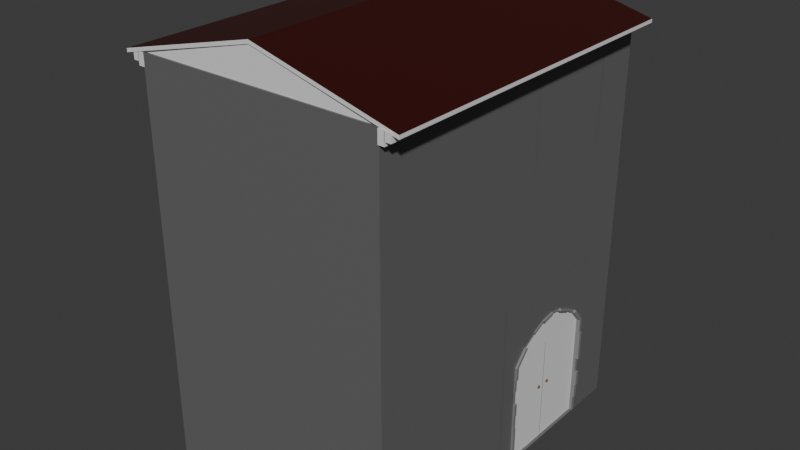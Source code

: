 # Source: MaisonBaseDoublePorte.blend  (saved by Blender 4.0.36; exported with 4.5.12 LTS)
import bpy
from mathutils import Matrix  # noqa: F401  (used for matrix-valued properties, if any)

bpy.ops.wm.read_factory_settings(use_empty=True)
scene = bpy.context.scene
scene.name = 'Scene'

# ---- collections
col_collection = bpy.data.collections.new('Collection'); scene.collection.children.link(col_collection)

# ---- materials (node trees are filled in below, after node groups)
mat_maison1 = bpy.data.materials.new('Maison1')
mat_maison1.use_transparent_shadow = False
mat_briquecontour = bpy.data.materials.new('BriqueContour')
mat_briquecontour.use_transparent_shadow = False
mat_toit = bpy.data.materials.new('Toit')
mat_toit.use_transparent_shadow = False
mat_toitbase = bpy.data.materials.new('ToitBase')
mat_toitbase.use_transparent_shadow = False
mat_tuiles = bpy.data.materials.new('Tuiles')
mat_tuiles.use_transparent_shadow = False
mat_porte = bpy.data.materials.new('Porte')
mat_porte.use_transparent_shadow = False
mat_poign = bpy.data.materials.new('Poigné')
mat_poign.use_transparent_shadow = False

# ---- material node trees
mat_maison1.use_nodes = True; mat_maison1.node_tree.nodes.clear()
_N = mat_maison1.node_tree.nodes; _L = mat_maison1.node_tree.links
n0 = _N.new('ShaderNodeBsdfPrincipled'); n0.name = 'Principled BSDF'; n0.location = (10, 300)
n0.inputs[0].default_value = (0.138, 0.138, 0.138, 1.0)
n0.inputs[3].default_value = 1.45
n1 = _N.new('ShaderNodeOutputMaterial'); n1.name = 'Material Output'; n1.location = (300, 300)
_L.new(n0.outputs[0], n1.inputs[0])
n1.is_active_output = True
mat_briquecontour.use_nodes = True; mat_briquecontour.node_tree.nodes.clear()
_N = mat_briquecontour.node_tree.nodes; _L = mat_briquecontour.node_tree.links
n0 = _N.new('ShaderNodeBsdfPrincipled'); n0.name = 'Principled BSDF'; n0.location = (10, 300)
n0.inputs[0].default_value = (0.2247, 0.2247, 0.2247, 1.0)
n0.inputs[3].default_value = 1.45
n1 = _N.new('ShaderNodeOutputMaterial'); n1.name = 'Material Output'; n1.location = (300, 300)
_L.new(n0.outputs[0], n1.inputs[0])
n1.is_active_output = True
mat_toit.use_nodes = True; mat_toit.node_tree.nodes.clear()
_N = mat_toit.node_tree.nodes; _L = mat_toit.node_tree.links
n0 = _N.new('ShaderNodeBsdfPrincipled'); n0.name = 'Principled BSDF'; n0.location = (10, 300)
n0.inputs[3].default_value = 1.45
n1 = _N.new('ShaderNodeOutputMaterial'); n1.name = 'Material Output'; n1.location = (300, 300)
_L.new(n0.outputs[0], n1.inputs[0])
n1.is_active_output = True
mat_toitbase.use_nodes = True; mat_toitbase.node_tree.nodes.clear()
_N = mat_toitbase.node_tree.nodes; _L = mat_toitbase.node_tree.links
n0 = _N.new('ShaderNodeBsdfPrincipled'); n0.name = 'Principled BSDF'; n0.location = (10, 300)
n0.inputs[3].default_value = 1.45
n1 = _N.new('ShaderNodeOutputMaterial'); n1.name = 'Material Output'; n1.location = (300, 300)
_L.new(n0.outputs[0], n1.inputs[0])
n1.is_active_output = True
mat_tuiles.use_nodes = True; mat_tuiles.node_tree.nodes.clear()
_N = mat_tuiles.node_tree.nodes; _L = mat_tuiles.node_tree.links
n0 = _N.new('ShaderNodeBsdfPrincipled'); n0.name = 'Principled BSDF'; n0.location = (10, 300)
n0.inputs[0].default_value = (0.04188, 0.003227, 0.00148, 1.0)
n0.inputs[3].default_value = 1.45
n1 = _N.new('ShaderNodeOutputMaterial'); n1.name = 'Material Output'; n1.location = (300, 300)
_L.new(n0.outputs[0], n1.inputs[0])
n1.is_active_output = True
mat_porte.use_nodes = True; mat_porte.node_tree.nodes.clear()
_N = mat_porte.node_tree.nodes; _L = mat_porte.node_tree.links
n0 = _N.new('ShaderNodeBsdfPrincipled'); n0.name = 'Principled BSDF'; n0.location = (10, 300)
n0.inputs[3].default_value = 1.45
n1 = _N.new('ShaderNodeOutputMaterial'); n1.name = 'Material Output'; n1.location = (300, 300)
_L.new(n0.outputs[0], n1.inputs[0])
n1.is_active_output = True
mat_poign.use_nodes = True; mat_poign.node_tree.nodes.clear()
_N = mat_poign.node_tree.nodes; _L = mat_poign.node_tree.links
n0 = _N.new('ShaderNodeBsdfPrincipled'); n0.name = 'Principled BSDF'; n0.location = (10, 300)
n0.inputs[0].default_value = (0.1522, 0.0777, 0.02374, 1.0)
n0.inputs[3].default_value = 1.45
n1 = _N.new('ShaderNodeOutputMaterial'); n1.name = 'Material Output'; n1.location = (300, 300)
_L.new(n0.outputs[0], n1.inputs[0])
n1.is_active_output = True

# ---- world
world_world = bpy.data.worlds.new('World'); scene.world = world_world
world_world.use_nodes = True; world_world.node_tree.nodes.clear()
_N = world_world.node_tree.nodes; _L = world_world.node_tree.links
n0 = _N.new('ShaderNodeOutputWorld'); n0.name = 'World Output'; n0.location = (300, 300)
n1 = _N.new('ShaderNodeBackground'); n1.name = 'Background'; n1.location = (10, 300)
n1.inputs[0].default_value = (0.05088, 0.05088, 0.05088, 1.0)
_L.new(n1.outputs[0], n0.inputs[0])
n0.is_active_output = True
world_world.color = (0.05088, 0.05088, 0.05088)
world_world.use_sun_shadow = False
world_world.sun_shadow_jitter_overblur = 0.0

# ---- meshes
me_cube_001 = bpy.data.meshes.new('Cube.001')
me_cube_001.from_pydata([(-1.95, -2.067, -4.579), (-1.95, -2.067, 3.432), (-1.95, 4.816, -4.579), (-1.95, 4.816, 3.432), (3.03, -2.067, -4.579), (3.03, -2.067, 3.431), (3.03, 4.816, -4.579), (3.03, 4.816, 3.431), (-1.95, 4.816, -1.62), (-1.95, -2.067, -1.62), (3.03, -2.067, -1.621), (3.03, 4.816, -1.621), (-1.95, 1.012, -4.579), (-1.95, 1.012, 3.432), (3.03, 1.012, -4.579), (3.03, 1.012, 3.431), (3.03, 1.012, -1.621), (-1.95, 1.012, -1.62), (3.03, -0.9478, -1.621), (-1.95, -0.9478, -4.579), (-1.95, -0.9478, 3.432), (3.03, -0.9478, -4.579), (3.03, -0.9478, 3.431), (-1.95, -0.9478, -1.62), (-1.95, 4.816, 1.282), (-1.95, -2.067, 1.282), (3.03, -2.067, 1.281), (3.03, 4.816, 1.281), (3.03, 1.012, 1.281), (-1.95, 1.012, 1.282), (-1.95, -0.9478, 1.282), (3.03, -0.9478, 1.281), (-1.95, 4.816, 2.82), (-1.95, -2.067, 2.82), (3.03, -2.067, 2.818), (3.03, 4.816, 2.818), (3.03, 1.012, 2.818), (-1.95, 1.012, 2.82), (-1.95, -0.9478, 2.82), (3.03, -0.9478, 2.818), (3.03, -1.864, -1.621), (-1.95, -1.864, -4.579), (-1.95, -1.864, 3.432), (3.03, -1.864, -4.579), (3.03, -1.864, 3.431), (-1.95, -1.864, -1.62), (-1.95, -1.864, 1.282), (3.03, -1.864, 1.281), (-1.95, -1.864, 2.82), (3.03, -1.864, 2.818), (-1.95, 1.921, -4.579), (-1.95, 1.921, 3.432), (3.03, 1.921, -4.579), (3.03, 1.921, 3.431), (-1.95, 1.921, -1.62), (3.03, 1.921, -1.621), (3.03, 1.921, 1.281), (-1.95, 1.921, 1.282), (3.03, 1.921, 2.818), (-1.95, 1.921, 2.82), (-1.95, -0.6751, -4.579), (-1.95, -0.6751, 3.432), (3.03, -0.6751, -4.579), (3.03, -0.6751, 3.431), (-1.95, -0.6751, -1.62), (3.03, -0.6751, -1.621), (3.03, -0.6751, 1.281), (-1.95, -0.6751, 1.282), (3.03, -0.6751, 2.818), (-1.95, -0.6751, 2.82), (-1.95, 0.7313, -4.579), (-1.95, 0.7313, 3.432), (3.03, 0.7313, -4.579), (3.03, 0.7313, 3.431), (-1.95, 0.7313, -1.62), (-1.95, 0.7313, 1.282), (-1.95, 0.7313, 2.82), (3.03, 0.7313, -1.621), (3.03, 0.7313, 1.281), (3.03, 0.7313, 2.818), (3.03, 1.012, 0.5549), (-1.95, 1.012, 0.5557), (-1.95, -0.9478, 0.5557), (3.03, -0.9478, 0.5549), (-1.95, 4.816, 0.5557), (-1.95, -2.067, 0.5557), (3.03, -2.067, 0.5549), (3.03, 4.816, 0.5549), (3.03, -1.864, 0.5549), (-1.95, -1.864, 0.5557), (-1.95, 1.921, 0.5557), (3.03, 1.921, 0.5549), (-1.95, -0.6751, 0.5557), (3.03, -0.6751, 0.5549), (3.03, 0.7313, 0.5549), (-1.95, 0.7313, 0.5557), (3.03, 1.012, -1.143), (-1.95, 1.012, -1.143), (-1.95, -0.9478, -1.143), (3.03, -0.9478, -1.143), (3.03, -1.864, -1.143), (-1.95, -1.864, -1.143), (-1.95, 1.921, -1.143), (3.03, 1.921, -1.143), (-1.95, -0.6751, -1.143), (3.03, -0.6751, -1.143), (3.03, 0.7313, -1.143), (-1.95, 0.7313, -1.143), (-1.95, 4.816, -1.143), (-1.95, -2.067, -1.143), (3.03, -2.067, -1.143), (3.03, 4.816, -1.143), (-1.95, 4.816, 2.87), (-1.95, -2.067, 2.87), (3.03, -2.067, 2.869), (3.03, 4.816, 2.869), (3.03, 1.012, 2.869), (-1.95, 1.012, 2.87), (-1.95, -0.9478, 2.87), (3.03, -0.9478, 2.869), (-1.95, -1.864, 2.87), (3.03, -1.864, 2.869), (3.03, 1.921, 2.869), (-1.95, 1.921, 2.87), (3.03, -0.6751, 2.869), (-1.95, -0.6751, 2.87), (3.03, 0.7313, 2.869), (-1.95, 0.7313, 2.87), (-1.95, 4.816, 2.968), (-1.95, -2.067, 2.968), (3.03, -2.067, 2.967), (3.03, 4.816, 2.967), (3.03, 1.012, 2.967), (-1.95, 1.012, 2.968), (-1.95, -0.9478, 2.968), (3.03, -0.9478, 2.967), (-1.95, -1.864, 2.968), (3.03, -1.864, 2.967), (3.03, 1.921, 2.967), (-1.95, 1.921, 2.968), (3.03, -0.6751, 2.967), (-1.95, -0.6751, 2.968), (3.03, 0.7313, 2.967), (-1.95, 0.7313, 2.968), (-1.95, -1.459, -4.579), (-1.95, -1.459, 3.432), (3.03, -1.459, -4.579), (3.03, -1.459, 3.431), (-1.95, -1.459, -1.62), (-1.95, -1.459, 1.282), (-1.95, -1.459, 2.82), (3.03, -1.459, -1.621), (3.03, -1.459, 2.818), (-1.95, -1.459, 0.5557), (-1.95, -1.459, -1.143), (3.03, -1.459, -1.143), (3.03, -1.459, 2.869), (-1.95, -1.459, 2.87), (3.03, -1.459, 2.967), (-1.95, -1.459, 2.968), (-1.95, -0.995, -4.579), (-1.95, -0.995, 3.432), (3.03, -0.995, -4.579), (3.03, -0.995, 3.431), (-1.95, -0.995, -1.62), (-1.95, -0.995, 1.282), (-1.95, -0.995, 2.82), (-1.95, -0.995, 0.5557), (-1.95, -0.995, -1.143), (-1.95, -0.995, 2.87), (-1.95, -0.995, 2.968), (3.03, -0.995, -1.621), (3.03, -0.995, 2.818), (3.03, -0.995, -1.143), (3.03, -0.995, 2.869), (3.03, -0.995, 2.967), (3.03, -0.1929, -1.621), (3.03, -0.1929, 1.281), (-1.95, -0.1929, -4.579), (-1.95, -0.1929, 3.432), (3.03, -0.1929, -4.579), (3.03, -0.1929, 3.431), (-1.95, -0.1929, -1.62), (-1.95, -0.1929, 1.282), (-1.95, -0.1929, 2.82), (-1.95, -0.1929, 0.5557), (3.03, -0.1929, 0.5549), (-1.95, -0.1929, -1.143), (3.03, -0.1929, -1.143), (-1.95, -0.1929, 2.87), (3.03, -0.1929, 2.869), (-1.95, -0.1929, 2.968), (3.03, -0.1929, 2.967), (-1.95, 0.2457, -4.579), (-1.95, 0.2457, 3.432), (3.03, 0.2457, -4.579), (3.03, 0.2457, 3.431), (-1.95, 0.2457, -1.62), (-1.95, 0.2457, 1.282), (-1.95, 0.2457, 2.82), (-1.95, 0.2457, 0.5557), (-1.95, 0.2457, -1.143), (-1.95, 0.2457, 2.87), (-1.95, 0.2457, 2.968), (3.03, 0.2457, -1.621), (3.03, 0.2457, 1.281), (3.03, 0.2457, 0.5549), (3.03, 0.2457, -1.143), (3.03, 0.2457, 2.869), (3.03, 0.2457, 2.967), (3.03, 1.062, -1.621), (3.03, 1.062, 2.818), (-1.95, 1.062, -4.579), (-1.95, 1.062, 3.432), (3.03, 1.062, -4.579), (3.03, 1.062, 3.431), (-1.95, 1.062, -1.62), (-1.95, 1.062, 1.282), (-1.95, 1.062, 2.82), (-1.95, 1.062, 0.5557), (3.03, 1.062, -1.143), (-1.95, 1.062, -1.143), (-1.95, 1.062, 2.87), (3.03, 1.062, 2.869), (-1.95, 1.062, 2.968), (3.03, 1.062, 2.967), (-1.95, 1.491, -4.579), (-1.95, 1.491, 3.432), (3.03, 1.491, -4.579), (3.03, 1.491, 3.431), (-1.95, 1.491, -1.62), (-1.95, 1.491, 1.282), (-1.95, 1.491, 2.82), (-1.95, 1.491, 0.5557), (-1.95, 1.491, -1.143), (-1.95, 1.491, 2.87), (-1.95, 1.491, 2.968), (3.03, 1.491, -1.621), (3.03, 1.491, 2.818), (3.03, 1.491, -1.143), (3.03, 1.491, 2.869), (3.03, 1.491, 2.967), (-1.95, 4.816, 3.043), (-1.95, -2.067, 3.043), (3.03, -2.067, 3.041), (3.03, 4.816, 3.041), (3.03, 1.012, 3.041), (-1.95, 1.012, 3.043), (-1.95, -0.9478, 3.043), (3.03, -0.9478, 3.041), (-1.95, -1.864, 3.043), (3.03, -1.864, 3.041), (3.03, 1.921, 3.041), (-1.95, 1.921, 3.043), (3.03, -0.6751, 3.041), (-1.95, -0.6751, 3.043), (3.03, 0.7313, 3.041), (-1.95, 0.7313, 3.043), (3.03, -1.459, 3.041), (-1.95, -1.459, 3.043), (3.03, -0.995, 3.041), (-1.95, -0.995, 3.043), (-1.95, -0.1929, 3.043), (3.03, -0.1929, 3.041), (3.03, 0.2457, 3.041), (-1.95, 0.2457, 3.043), (-1.95, 1.062, 3.043), (3.03, 1.062, 3.041), (3.03, 1.491, 3.041), (-1.95, 1.491, 3.043), (-1.95, 4.816, 3.176), (-1.95, -2.067, 3.176), (3.03, -2.067, 3.174), (3.03, 4.816, 3.174), (3.03, 1.012, 3.174), (-1.95, 1.012, 3.176), (-1.95, -0.9478, 3.176), (3.03, -0.9478, 3.174), (-1.95, -1.864, 3.176), (3.03, -1.864, 3.174), (3.03, 1.921, 3.174), (-1.95, 1.921, 3.176), (3.03, -0.6751, 3.174), (-1.95, -0.6751, 3.176), (3.03, 0.7313, 3.174), (-1.95, 0.7313, 3.176), (3.03, -1.459, 3.174), (-1.95, -1.459, 3.176), (3.03, -0.995, 3.174), (-1.95, -0.995, 3.176), (-1.95, -0.1929, 3.176), (3.03, -0.1929, 3.174), (3.03, 0.2457, 3.174), (-1.95, 0.2457, 3.176), (-1.95, 1.062, 3.176), (3.03, 1.062, 3.174), (3.03, 1.491, 3.174), (-1.95, 1.491, 3.176), (3.03, 1.348, -1.621), (3.03, 1.348, -1.143), (3.03, 1.348, 2.967), (-1.95, 1.348, -4.579), (-1.95, 1.348, 3.432), (3.03, 1.348, -4.579), (3.03, 1.348, 3.431), (-1.95, 1.348, -1.62), (-1.95, 1.348, 1.282), (-1.95, 1.348, 2.82), (-1.95, 1.348, 0.5557), (-1.95, 1.348, -1.143), (-1.95, 1.348, 2.87), (-1.95, 1.348, 2.968), (-1.95, 1.348, 3.043), (3.03, 1.348, 3.041), (-1.95, 1.348, 3.176), (3.03, 1.348, 3.174), (3.03, 1.173, -1.621), (3.03, 1.173, -1.143), (3.03, 1.173, 2.967), (3.03, 1.173, 3.041), (3.03, 1.173, 3.174), (-1.95, 1.173, -4.579), (-1.95, 1.173, 3.432), (3.03, 1.173, -4.579), (3.03, 1.173, 3.431), (-1.95, 1.173, -1.62), (-1.95, 1.173, 1.282), (-1.95, 1.173, 2.82), (-1.95, 1.173, 0.5557), (-1.95, 1.173, -1.143), (-1.95, 1.173, 2.87), (-1.95, 1.173, 2.968), (-1.95, 1.173, 3.043), (-1.95, 1.173, 3.176), (3.03, 0.1154, 2.967), (-1.95, 0.1154, -4.579), (-1.95, 0.1154, 3.432), (3.03, 0.1154, -4.579), (3.03, 0.1154, 3.431), (-1.95, 0.1154, -1.62), (-1.95, 0.1154, 1.282), (-1.95, 0.1154, 2.82), (-1.95, 0.1154, 0.5557), (-1.95, 0.1154, -1.143), (-1.95, 0.1154, 2.87), (-1.95, 0.1154, 2.968), (-1.95, 0.1154, 3.043), (3.03, 0.1154, 3.041), (-1.95, 0.1154, 3.176), (3.03, 0.1154, 3.174), (3.03, -0.0524, 2.967), (3.03, -0.0524, 3.041), (3.03, -0.0524, 3.174), (-1.95, -0.0524, -4.579), (-1.95, -0.0524, 3.432), (3.03, -0.0524, -4.579), (3.03, -0.0524, 3.431), (-1.95, -0.0524, -1.62), (-1.95, -0.0524, 1.282), (-1.95, -0.0524, 2.82), (-1.95, -0.0524, 0.5557), (-1.95, -0.0524, -1.143), (-1.95, -0.0524, 2.87), (-1.95, -0.0524, 2.968), (-1.95, -0.0524, 3.043), (-1.95, -0.0524, 3.176), (3.03, -1.118, -1.621), (3.03, -1.118, -1.143), (3.03, -1.118, 2.967), (-1.95, -1.118, -4.579), (-1.95, -1.118, 3.432), (3.03, -1.118, -4.579), (3.03, -1.118, 3.431), (-1.95, -1.118, -1.62), (-1.95, -1.118, 1.282), (-1.95, -1.118, 2.82), (-1.95, -1.118, 0.5557), (-1.95, -1.118, -1.143), (-1.95, -1.118, 2.87), (-1.95, -1.118, 2.968), (-1.95, -1.118, 3.043), (3.03, -1.118, 3.041), (-1.95, -1.118, 3.176), (3.03, -1.118, 3.174), (3.03, -1.288, -1.621), (3.03, -1.288, -1.143), (3.03, -1.288, 2.967), (3.03, -1.288, 3.041), (3.03, -1.288, 3.174), (-1.95, -1.288, -4.579), (-1.95, -1.288, 3.432), (3.03, -1.288, -4.579), (3.03, -1.288, 3.431), (-1.95, -1.288, -1.62), (-1.95, -1.288, 1.282), (-1.95, -1.288, 2.82), (-1.95, -1.288, 0.5557), (-1.95, -1.288, -1.143), (-1.95, -1.288, 2.87), (-1.95, -1.288, 2.968), (-1.95, -1.288, 3.043), (-1.95, -1.288, 3.176), (3.03, -0.434, -1.621), (3.03, -0.434, 1.281), (3.03, -0.434, 2.818), (3.03, -0.434, 0.5549), (3.03, -0.434, -1.143), (3.03, -0.434, 2.869), (3.03, -0.434, 2.967), (-1.95, -0.434, -4.579), (-1.95, -0.434, 3.432), (3.03, -0.434, -4.579), (3.03, -0.434, 3.431), (-1.95, -0.434, -1.62), (-1.95, -0.434, 1.282), (-1.95, -0.434, 2.82), (-1.95, -0.434, 0.5557), (-1.95, -0.434, -1.143), (-1.95, -0.434, 2.87), (-1.95, -0.434, 2.968), (-1.95, -0.434, 3.043), (3.03, -0.434, 3.041), (-1.95, -0.434, 3.176), (3.03, -0.434, 3.174), (-1.95, 0.4885, -4.579), (-1.95, 0.4885, 3.432), (3.03, 0.4885, -4.579), (3.03, 0.4885, 3.431), (-1.95, 0.4885, -1.62), (-1.95, 0.4885, 1.282), (-1.95, 0.4885, 2.82), (-1.95, 0.4885, 0.5557), (-1.95, 0.4885, -1.143), (-1.95, 0.4885, 2.87), (-1.95, 0.4885, 2.968), (3.03, 0.4885, -1.621), (3.03, 0.4885, 1.281), (3.03, 0.4885, 2.818), (3.03, 0.4885, 0.5549), (3.03, 0.4885, -1.143), (3.03, 0.4885, 2.869), (3.03, 0.4885, 2.967), (3.03, 0.4885, 3.041), (-1.95, 0.4885, 3.043), (3.03, 0.4885, 3.174), (-1.95, 0.4885, 3.176), (-1.95, 2.765, -4.579), (-1.95, 2.765, 3.432), (3.03, 2.765, -4.579), (3.03, 2.765, 3.431), (-1.95, 2.765, -1.62), (-1.95, 2.765, 1.282), (-1.95, 2.765, 2.82), (3.03, 2.765, -1.621), (3.03, 2.765, 1.281), (3.03, 2.765, 2.818), (3.03, 2.765, 0.5549), (-1.95, 2.765, 0.5557), (-1.95, 2.765, -1.143), (3.03, 2.765, -1.143), (3.03, 2.765, 2.869), (-1.95, 2.765, 2.87), (3.03, 2.765, 2.967), (-1.95, 2.765, 2.968), (3.03, 2.765, 3.041), (-1.95, 2.765, 3.043), (3.03, 2.765, 3.174), (-1.95, 2.765, 3.176), (-1.95, 3.913, -4.579), (-1.95, 3.913, 3.432), (3.03, 3.913, -4.579), (3.03, 3.913, 3.431), (-1.95, 3.913, -1.62), (-1.95, 3.913, 1.282), (-1.95, 3.913, 2.82), (-1.95, 3.913, 0.5557), (-1.95, 3.913, -1.143), (-1.95, 3.913, 2.87), (-1.95, 3.913, 2.968), (-1.95, 3.913, 3.043), (-1.95, 3.913, 3.176), (3.03, 3.913, -1.621), (3.03, 3.913, 1.281), (3.03, 3.913, 2.818), (3.03, 3.913, 0.5549), (3.03, 3.913, -1.143), (3.03, 3.913, 2.869), (3.03, 3.913, 2.967), (3.03, 3.913, 3.041), (3.03, 3.913, 3.174), (3.03, 3.276, -1.621), (3.03, 3.276, 2.818), (3.03, 3.276, -1.143), (3.03, 3.276, 2.869), (3.03, 3.276, 2.967), (3.03, 3.276, 3.041), (3.03, 3.276, 3.174), (-1.95, 3.276, -4.579), (-1.95, 3.276, 3.432), (3.03, 3.276, -4.579), (3.03, 3.276, 3.431), (-1.95, 3.276, -1.62), (-1.95, 3.276, 1.282), (-1.95, 3.276, 2.82), (-1.95, 3.276, 0.5557), (-1.95, 3.276, -1.143), (-1.95, 3.276, 2.87), (-1.95, 3.276, 2.968), (-1.95, 3.276, 3.043), (-1.95, 3.276, 3.176), (-1.95, 3.464, -4.579), (-1.95, 3.464, 3.432), (3.03, 3.464, -4.579), (3.03, 3.464, 3.431), (-1.95, 3.464, -1.62), (-1.95, 3.464, 1.282), (-1.95, 3.464, 2.82), (-1.95, 3.464, 0.5557), (-1.95, 3.464, -1.143), (-1.95, 3.464, 2.87), (-1.95, 3.464, 2.968), (-1.95, 3.464, 3.043), (-1.95, 3.464, 3.176), (3.03, 3.464, -1.621), (3.03, 3.464, 2.818), (3.03, 3.464, -1.143), (3.03, 3.464, 2.869), (3.03, 3.464, 2.967), (3.03, 3.464, 3.041), (3.03, 3.464, 3.174)], [], [(480, 469, 3, 270), (279, 44, 5, 272), (271, 272, 5, 1), (468, 2, 6, 470), (471, 7, 3, 469), (108, 111, 11, 8), (8, 11, 6, 2), (0, 4, 10, 9), (43, 40, 10, 4), (468, 472, 8, 2), (70, 74, 17, 12), (73, 15, 13, 71), (70, 12, 14, 72), (295, 215, 15, 274), (285, 71, 13, 275), (289, 161, 20, 276), (160, 19, 21, 162), (163, 22, 20, 161), (214, 210, 16, 14), (282, 63, 22, 277), (93, 66, 31, 83), (167, 165, 30, 82), (95, 75, 29, 81), (91, 56, 28, 80), (32, 35, 27, 24), (85, 86, 26, 25), (88, 47, 26, 86), (475, 473, 24, 84), (112, 115, 35, 32), (98, 82, 92, 104), (165, 166, 38, 30), (75, 76, 37, 29), (406, 405, 93, 105), (25, 26, 34, 33), (47, 49, 34, 26), (473, 474, 32, 24), (25, 33, 48, 46), (83, 31, 47, 88), (85, 25, 46, 89), (160, 164, 23, 19), (5, 44, 42, 1), (0, 41, 43, 4), (271, 1, 42, 278), (0, 9, 45, 41), (286, 147, 44, 279), (231, 232, 59, 57), (454, 455, 58, 56), (233, 231, 57, 90), (456, 454, 56, 91), (466, 449, 53, 280), (146, 151, 40, 43), (229, 53, 51, 227), (226, 50, 52, 228), (297, 227, 51, 281), (30, 38, 69, 67), (403, 404, 68, 66), (82, 30, 67, 92), (405, 403, 66, 93), (423, 412, 63, 282), (276, 20, 61, 283), (19, 60, 62, 21), (22, 63, 61, 20), (226, 230, 54, 50), (274, 15, 73, 284), (80, 28, 78, 94), (432, 431, 95, 107), (429, 430, 76, 75), (431, 429, 75, 95), (445, 425, 71, 285), (424, 70, 72, 426), (427, 73, 71, 425), (19, 23, 64, 60), (459, 456, 91, 103), (234, 233, 90, 102), (109, 85, 89, 101), (476, 475, 84, 108), (100, 88, 86, 110), (109, 110, 86, 85), (107, 95, 81, 97), (168, 167, 82, 98), (24, 27, 87, 84), (65, 105, 99, 18), (164, 168, 98, 23), (74, 107, 97, 17), (210, 220, 96, 16), (9, 10, 110, 109), (40, 100, 110, 10), (472, 476, 108, 8), (151, 155, 100, 40), (9, 109, 101, 45), (230, 234, 102, 54), (453, 459, 103, 55), (428, 432, 107, 74), (16, 96, 106, 77), (402, 406, 105, 65), (23, 98, 104, 64), (84, 87, 111, 108), (430, 433, 127, 76), (36, 116, 126, 79), (38, 118, 125, 69), (404, 407, 124, 68), (232, 235, 123, 59), (455, 460, 122, 58), (152, 156, 121, 49), (33, 113, 120, 48), (128, 131, 115, 112), (68, 124, 119, 39), (166, 169, 118, 38), (76, 127, 117, 37), (211, 223, 116, 36), (33, 34, 114, 113), (49, 121, 114, 34), (474, 477, 112, 32), (242, 245, 131, 128), (433, 434, 143, 127), (116, 132, 142, 126), (118, 134, 141, 125), (407, 408, 140, 124), (235, 236, 139, 123), (460, 462, 138, 122), (156, 158, 137, 121), (113, 129, 136, 120), (124, 140, 135, 119), (169, 170, 134, 118), (127, 143, 133, 117), (223, 225, 132, 116), (113, 114, 130, 129), (121, 137, 130, 114), (477, 478, 128, 112), (120, 136, 159, 157), (48, 120, 157, 150), (172, 174, 156, 152), (384, 385, 155, 151), (45, 101, 154, 148), (101, 89, 153, 154), (388, 392, 147, 286), (424, 428, 74, 70), (46, 48, 150, 149), (89, 46, 149, 153), (391, 384, 151, 146), (44, 147, 145, 42), (41, 144, 146, 43), (278, 42, 145, 287), (41, 45, 148, 144), (277, 22, 163, 288), (18, 99, 173, 171), (39, 119, 174, 172), (119, 135, 175, 174), (378, 379, 170, 169), (375, 378, 169, 166), (373, 377, 168, 164), (377, 376, 167, 168), (374, 375, 166, 165), (376, 374, 165, 167), (21, 18, 171, 162), (372, 163, 161, 370), (369, 160, 162, 371), (382, 370, 161, 289), (418, 419, 191, 189), (415, 418, 189, 184), (204, 207, 188, 176), (413, 417, 187, 182), (369, 373, 164, 160), (412, 181, 179, 410), (409, 178, 180, 411), (422, 410, 179, 290), (416, 414, 183, 185), (414, 415, 184, 183), (417, 416, 185, 187), (352, 356, 181, 291), (206, 205, 177, 186), (207, 206, 186, 188), (439, 438, 206, 207), (438, 436, 205, 206), (444, 427, 196, 292), (435, 439, 207, 204), (440, 441, 209, 208), (344, 345, 203, 202), (341, 344, 202, 199), (339, 343, 201, 197), (409, 413, 182, 178), (338, 196, 194, 336), (335, 193, 195, 337), (348, 336, 194, 293), (342, 340, 198, 200), (340, 341, 199, 198), (343, 342, 200, 201), (117, 133, 224, 222), (238, 240, 223, 211), (37, 117, 222, 218), (17, 97, 221, 216), (316, 317, 220, 210), (97, 81, 219, 221), (275, 13, 213, 294), (12, 212, 214, 14), (15, 215, 213, 13), (335, 339, 197, 193), (81, 29, 217, 219), (29, 37, 218, 217), (320, 324, 215, 295), (12, 17, 216, 212), (323, 316, 210, 214), (280, 53, 229, 296), (55, 103, 239, 237), (58, 122, 240, 238), (122, 138, 241, 240), (310, 311, 236, 235), (307, 310, 235, 232), (305, 309, 234, 230), (309, 308, 233, 234), (314, 302, 227, 297), (301, 226, 228, 303), (304, 229, 227, 302), (308, 306, 231, 233), (306, 307, 232, 231), (311, 312, 269, 236), (138, 252, 268, 241), (318, 319, 267, 225), (133, 247, 266, 224), (345, 346, 265, 203), (441, 442, 264, 209), (350, 351, 263, 192), (419, 420, 262, 191), (379, 380, 261, 170), (135, 249, 260, 175), (136, 250, 259, 159), (386, 387, 258, 158), (270, 273, 245, 242), (434, 443, 257, 143), (132, 246, 256, 142), (134, 248, 255, 141), (408, 421, 254, 140), (236, 269, 253, 139), (462, 464, 252, 138), (158, 258, 251, 137), (129, 243, 250, 136), (140, 254, 249, 135), (170, 261, 248, 134), (143, 257, 247, 133), (225, 267, 246, 132), (129, 130, 244, 243), (137, 251, 244, 130), (478, 479, 242, 128), (3, 7, 273, 270), (312, 314, 297, 269), (252, 280, 296, 268), (319, 320, 295, 267), (247, 275, 294, 266), (346, 348, 293, 265), (442, 444, 292, 264), (351, 352, 291, 263), (420, 422, 290, 262), (380, 382, 289, 261), (249, 277, 288, 260), (250, 278, 287, 259), (387, 388, 286, 258), (443, 445, 285, 257), (246, 274, 284, 256), (248, 276, 283, 255), (421, 423, 282, 254), (269, 297, 281, 253), (464, 466, 280, 252), (258, 286, 279, 251), (243, 271, 278, 250), (254, 282, 277, 249), (261, 289, 276, 248), (257, 285, 275, 247), (267, 295, 274, 246), (243, 244, 272, 271), (251, 279, 272, 244), (479, 480, 270, 242), (268, 296, 315, 313), (332, 333, 314, 312), (241, 268, 313, 300), (331, 332, 312, 311), (326, 327, 307, 306), (328, 326, 306, 308), (301, 305, 230, 226), (324, 304, 302, 322), (321, 301, 303, 323), (333, 322, 302, 314), (329, 328, 308, 309), (325, 329, 309, 305), (327, 330, 310, 307), (330, 331, 311, 310), (321, 325, 305, 301), (296, 229, 304, 315), (237, 239, 299, 298), (222, 224, 331, 330), (218, 222, 330, 327), (216, 221, 329, 325), (221, 219, 328, 329), (294, 213, 322, 333), (212, 321, 323, 214), (215, 324, 322, 213), (219, 217, 326, 328), (217, 218, 327, 326), (224, 266, 332, 331), (266, 294, 333, 332), (300, 313, 319, 318), (212, 216, 325, 321), (315, 304, 324, 320), (298, 299, 317, 316), (264, 292, 349, 347), (364, 365, 348, 346), (209, 264, 347, 334), (363, 364, 346, 345), (361, 360, 342, 343), (358, 359, 341, 340), (360, 358, 340, 342), (365, 354, 336, 348), (353, 335, 337, 355), (356, 338, 336, 354), (303, 298, 316, 323), (357, 361, 343, 339), (359, 362, 344, 341), (362, 363, 345, 344), (292, 196, 338, 349), (189, 191, 363, 362), (184, 189, 362, 359), (182, 187, 361, 357), (353, 357, 339, 335), (181, 356, 354, 179), (178, 353, 355, 180), (290, 179, 354, 365), (185, 183, 358, 360), (183, 184, 359, 358), (187, 185, 360, 361), (191, 262, 364, 363), (262, 290, 365, 364), (334, 347, 351, 350), (349, 338, 356, 352), (260, 288, 383, 381), (400, 401, 382, 380), (175, 260, 381, 368), (399, 400, 380, 379), (401, 390, 370, 382), (389, 369, 371, 391), (392, 372, 370, 390), (178, 182, 357, 353), (396, 394, 374, 376), (394, 395, 375, 374), (397, 396, 376, 377), (393, 397, 377, 373), (395, 398, 378, 375), (398, 399, 379, 378), (389, 393, 373, 369), (288, 163, 372, 383), (171, 173, 367, 366), (157, 159, 399, 398), (150, 157, 398, 395), (148, 154, 397, 393), (154, 153, 396, 397), (149, 150, 395, 394), (153, 149, 394, 396), (162, 171, 366, 371), (147, 392, 390, 145), (144, 389, 391, 146), (287, 145, 390, 401), (159, 259, 400, 399), (259, 287, 401, 400), (368, 381, 387, 386), (144, 148, 393, 389), (383, 372, 392, 388), (366, 367, 385, 384), (174, 175, 158, 156), (208, 209, 192, 190), (240, 241, 225, 223), (263, 291, 423, 421), (255, 283, 422, 420), (192, 263, 421, 408), (141, 255, 420, 419), (104, 92, 416, 417), (67, 69, 415, 414), (92, 67, 414, 416), (283, 61, 410, 422), (60, 409, 411, 62), (63, 412, 410, 61), (371, 366, 384, 391), (64, 104, 417, 413), (69, 125, 418, 415), (125, 141, 419, 418), (190, 192, 408, 407), (176, 188, 406, 402), (291, 181, 412, 423), (186, 177, 403, 405), (188, 186, 405, 406), (265, 293, 445, 443), (256, 284, 444, 442), (203, 265, 443, 434), (142, 256, 442, 441), (126, 142, 441, 440), (79, 126, 440, 437), (77, 106, 439, 435), (284, 73, 427, 444), (94, 78, 436, 438), (78, 79, 437, 436), (106, 94, 438, 439), (202, 203, 434, 433), (199, 202, 433, 430), (197, 201, 432, 428), (60, 64, 413, 409), (196, 427, 425, 194), (193, 424, 426, 195), (293, 194, 425, 445), (200, 198, 429, 431), (198, 199, 430, 429), (201, 200, 431, 432), (253, 281, 467, 465), (495, 496, 466, 464), (139, 253, 465, 463), (494, 495, 464, 462), (123, 139, 463, 461), (493, 494, 462, 460), (59, 123, 461, 452), (491, 493, 460, 455), (490, 492, 459, 453), (54, 102, 458, 450), (102, 90, 457, 458), (193, 197, 428, 424), (496, 500, 449, 466), (484, 482, 454, 456), (57, 59, 452, 451), (90, 57, 451, 457), (53, 449, 447, 51), (50, 446, 448, 52), (281, 51, 447, 467), (27, 35, 483, 482), (87, 27, 482, 484), (273, 7, 471, 489), (50, 54, 450, 446), (111, 87, 484, 485), (11, 111, 485, 481), (35, 115, 486, 483), (115, 131, 487, 486), (131, 245, 488, 487), (245, 273, 489, 488), (521, 522, 480, 479), (520, 521, 479, 478), (519, 520, 478, 477), (516, 519, 477, 474), (514, 518, 476, 472), (518, 517, 475, 476), (515, 516, 474, 473), (517, 515, 473, 475), (6, 11, 481, 470), (513, 471, 469, 511), (510, 468, 470, 512), (522, 511, 469, 480), (467, 447, 498, 509), (446, 497, 499, 448), (449, 500, 498, 447), (510, 514, 472, 468), (457, 451, 502, 504), (451, 452, 503, 502), (458, 457, 504, 505), (450, 458, 505, 501), (452, 461, 506, 503), (461, 463, 507, 506), (463, 465, 508, 507), (465, 467, 509, 508), (529, 513, 500, 496), (446, 450, 501, 497), (523, 525, 492, 490), (524, 526, 493, 491), (526, 527, 494, 493), (527, 528, 495, 494), (488, 489, 529, 528), (487, 488, 528, 527), (486, 487, 527, 526), (483, 486, 526, 524), (481, 485, 525, 523), (489, 471, 513, 529), (509, 498, 511, 522), (497, 510, 512, 499), (500, 513, 511, 498), (504, 502, 515, 517), (502, 503, 516, 515), (505, 504, 517, 518), (501, 505, 518, 514), (503, 506, 519, 516), (506, 507, 520, 519), (507, 508, 521, 520), (508, 509, 522, 521), (497, 501, 514, 510)])
me_cube_001.materials.append(mat_maison1)
me_cube_001.materials.append(mat_briquecontour)
me_cube_001.materials.append(mat_toit)
me_cube_001.update()
me_cube_007 = bpy.data.meshes.new('Cube.007')
me_cube_007.from_pydata([(-0.1347, -2.062, 0.03318), (-5.222, -2.062, 0.03364), (-2.667, -2.062, 0.6937), (-0.1347, -2.046, 0.03318), (-5.222, -2.046, 0.03364), (-2.667, -2.046, 0.6937), (-5.537, -2.109, -0.04054), (0.2036, -2.109, -0.04054), (-5.537, 4.798, -0.04054), (0.2036, 4.798, -0.04054), (-2.667, -2.079, 0.6831), (-2.667, 4.828, 0.6831), (-5.537, 4.798, 0.02933), (-5.537, -2.109, 0.02933), (-2.667, -2.079, 0.753), (0.2036, -2.109, 0.02933), (0.2036, 4.798, 0.02933), (-2.667, 4.828, 0.753), (-0.1347, 4.762, 0.03318), (-5.222, 4.762, 0.03364), (-2.667, 4.762, 0.6937), (-0.1347, 4.778, 0.03318), (-5.222, 4.778, 0.03364), (-2.667, 4.778, 0.6937), (-0.1685, -2.12, -0.2088), (-0.1685, -2.12, 0.03746), (-0.1685, 4.795, -0.2088), (-0.1685, 4.795, 0.03746), (-0.04355, -2.12, -0.2088), (-0.04355, -2.12, 0.03746), (-0.04355, 4.795, -0.2088), (-0.04355, 4.795, 0.03746), (-0.05091, -2.12, -0.1335), (-0.05091, -2.12, 0.03481), (-0.05091, 4.795, -0.1335), (-0.05091, 4.795, 0.03481), (0.074, -2.12, -0.1335), (0.074, -2.12, 0.03481), (0.074, 4.795, -0.1335), (0.074, 4.795, 0.03481), (-5.138, 4.817, -0.2088), (-5.138, 4.817, 0.03746), (-5.138, -2.099, -0.2088), (-5.138, -2.099, 0.03746), (-5.262, 4.817, -0.2088), (-5.262, 4.817, 0.03746), (-5.263, -2.099, -0.2088), (-5.263, -2.099, 0.03746), (-5.255, 4.817, -0.1335), (-5.255, 4.817, 0.03481), (-5.255, -2.099, -0.1335), (-5.255, -2.099, 0.03481), (-5.38, 4.817, -0.1335), (-5.38, 4.817, 0.03481), (-5.38, -2.099, -0.1335), (-5.38, -2.099, 0.03481)], [], [(1, 0, 2), (4, 5, 3), (1, 2, 5, 4), (2, 0, 3, 5), (0, 1, 4, 3), (10, 11, 9, 7), (6, 8, 11, 10), (14, 15, 16, 17), (13, 14, 17, 12), (6, 10, 14, 13), (7, 9, 16, 15), (8, 6, 13, 12), (9, 11, 17, 16), (11, 8, 12, 17), (10, 7, 15, 14), (19, 18, 20), (22, 23, 21), (19, 20, 23, 22), (20, 18, 21, 23), (18, 19, 22, 21), (24, 25, 27, 26), (26, 27, 31, 30), (30, 31, 29, 28), (28, 29, 25, 24), (26, 30, 28, 24), (31, 27, 25, 29), (32, 33, 35, 34), (34, 35, 39, 38), (38, 39, 37, 36), (36, 37, 33, 32), (34, 38, 36, 32), (39, 35, 33, 37), (40, 41, 43, 42), (42, 43, 47, 46), (46, 47, 45, 44), (44, 45, 41, 40), (42, 46, 44, 40), (47, 43, 41, 45), (48, 49, 51, 50), (50, 51, 55, 54), (54, 55, 53, 52), (52, 53, 49, 48), (50, 54, 52, 48), (55, 51, 49, 53)])
me_cube_007.polygons.foreach_set('material_index', [0, 0, 0, 0, 0, 0, 0, 1, 1, 0, 0, 0, 0, 0, 0, 0, 0, 0, 0, 0, 0, 0, 0, 0, 0, 0, 0, 0, 0, 0, 0, 0, 0, 0, 0, 0, 0, 0, 0, 0, 0, 0, 0, 0])
_uv = me_cube_007.uv_layers.new(name='UVMap')
_uv.uv.foreach_set('vector', [0.0, 0.0, 0.0, 0.0, 0.0, 0.0, 0.0, 0.0, 0.0, 0.0, 0.0, 0.0, 0.0, 0.0, 0.0, 0.0, 0.0, 0.0, 0.0, 0.0, 0.0, 0.0, 0.0, 0.0, 0.0, 0.0, 0.0, 0.0, 0.0, 0.0, 0.0, 0.0, 0.0, 0.0, 0.0, 0.0, 0.5, 0.007726, 0.5, 1.001, 0.9965, 0.9937, 0.9965, 0.0007023, 0.003512, 0.0007023, 0.003512, 0.9937, 0.5, 1.001, 0.5, 0.007726, 0.5, 0.007726, 0.9965, 0.0007023, 0.9965, 0.9937, 0.5, 1.001, 0.003512, 0.0007023, 0.5, 0.007726, 0.5, 1.001, 0.003512, 0.9937, 0.003512, 0.3389, 0.5, 0.6982, 0.5, 0.7329, 0.003512, 0.3736, 0.0007023, 0.3389, 0.9937, 0.3389, 0.9937, 0.3736, 0.0007023, 0.3736, 0.9937, 0.3389, 0.0007023, 0.3389, 0.0007023, 0.3736, 0.9937, 0.3736, 0.9965, 0.3389, 0.5, 0.6982, 0.5, 0.7329, 0.9965, 0.3736, 0.5, 0.6982, 0.003512, 0.3389, 0.003512, 0.3736, 0.5, 0.7329, 0.5, 0.6982, 0.9965, 0.3389, 0.9965, 0.3736, 0.5, 0.7329, 0.0, 0.0, 0.0, 0.0, 0.0, 0.0, 0.0, 0.0, 0.0, 0.0, 0.0, 0.0, 0.0, 0.0, 0.0, 0.0, 0.0, 0.0, 0.0, 0.0, 0.0, 0.0, 0.0, 0.0, 0.0, 0.0, 0.0, 0.0, 0.0, 0.0, 0.0, 0.0, 0.0, 0.0, 0.0, 0.0, 0.375, 0.0, 0.625, 0.0, 0.625, 0.25, 0.375, 0.25, 0.375, 0.25, 0.625, 0.25, 0.625, 0.5, 0.375, 0.5, 0.375, 0.5, 0.625, 0.5, 0.625, 0.75, 0.375, 0.75, 0.375, 0.75, 0.625, 0.75, 0.625, 1.0, 0.375, 1.0, 0.125, 0.5, 0.375, 0.5, 0.375, 0.75, 0.125, 0.75, 0.625, 0.5, 0.875, 0.5, 0.875, 0.75, 0.625, 0.75, 0.375, 0.0, 0.625, 0.0, 0.625, 0.25, 0.375, 0.25, 0.375, 0.25, 0.625, 0.25, 0.625, 0.5, 0.375, 0.5, 0.375, 0.5, 0.625, 0.5, 0.625, 0.75, 0.375, 0.75, 0.375, 0.75, 0.625, 0.75, 0.625, 1.0, 0.375, 1.0, 0.125, 0.5, 0.375, 0.5, 0.375, 0.75, 0.125, 0.75, 0.625, 0.5, 0.875, 0.5, 0.875, 0.75, 0.625, 0.75, 0.375, 0.0, 0.625, 0.0, 0.625, 0.25, 0.375, 0.25, 0.375, 0.25, 0.625, 0.25, 0.625, 0.5, 0.375, 0.5, 0.375, 0.5, 0.625, 0.5, 0.625, 0.75, 0.375, 0.75, 0.375, 0.75, 0.625, 0.75, 0.625, 1.0, 0.375, 1.0, 0.125, 0.5, 0.375, 0.5, 0.375, 0.75, 0.125, 0.75, 0.625, 0.5, 0.875, 0.5, 0.875, 0.75, 0.625, 0.75, 0.375, 0.0, 0.625, 0.0, 0.625, 0.25, 0.375, 0.25, 0.375, 0.25, 0.625, 0.25, 0.625, 0.5, 0.375, 0.5, 0.375, 0.5, 0.625, 0.5, 0.625, 0.75, 0.375, 0.75, 0.375, 0.75, 0.625, 0.75, 0.625, 1.0, 0.375, 1.0, 0.125, 0.5, 0.375, 0.5, 0.375, 0.75, 0.125, 0.75, 0.625, 0.5, 0.875, 0.5, 0.875, 0.75, 0.625, 0.75])
me_cube_007.materials.append(mat_toitbase)
me_cube_007.materials.append(mat_tuiles)
me_cube_007.update()
me_cube_002 = bpy.data.meshes.new('Cube.002')
me_cube_002.from_pydata([(0.0, 0.2001, -0.1561), (0.0, 0.08994, -0.1561), (0.0, 0.0, -0.1561), (0.0, 0.2001, 0.0), (0.0, 0.08994, 0.0), (0.0, 0.0, 0.0)], [], [(1, 4, 5, 2), (0, 3, 4, 1)])
_uv = me_cube_002.uv_layers.new(name='UVMap')
_uv.uv.foreach_set('vector', [0.6229, 0.548, 0.6234, 0.548, 0.6234, 0.5548, 0.6229, 0.5548, 0.6229, 0.5413, 0.6234, 0.5413, 0.6234, 0.548, 0.6229, 0.548])
me_cube_002.materials.append(mat_maison1)
me_cube_002.materials.append(mat_briquecontour)
me_cube_002.materials.append(mat_toit)
me_cube_002.update()
me_cube_003 = bpy.data.meshes.new('Cube.003')
me_cube_003.from_pydata([(0.0, 0.09869, -0.1559), (0.0, 0.09869, -0.0002942), (0.0, 1.416e-07, -0.1555), (0.0, 0.0, 0.0), (0.0, 0.2035, -0.1564), (0.0, 0.2035, -0.0006638)], [], [(2, 0, 1, 3), (4, 5, 1, 0)])
_uv = me_cube_003.uv_layers.new(name='UVMap')
_uv.uv.foreach_set('vector', [0.6229, 0.6102, 0.6229, 0.6164, 0.6234, 0.6164, 0.6234, 0.6102, 0.6229, 0.6086, 0.6234, 0.6086, 0.6234, 0.6164, 0.6229, 0.6164])
me_cube_003.materials.append(mat_maison1)
me_cube_003.materials.append(mat_briquecontour)
me_cube_003.materials.append(mat_toit)
me_cube_003.update()
me_cube_004 = bpy.data.meshes.new('Cube.004')
me_cube_004.from_pydata([(0.0, 0.0, -0.1551), (0.0, 0.1102, -0.1551), (0.0, 0.0, 0.0), (0.0, 0.1102, 0.0), (0.0, 0.1993, -0.1551), (0.0, 0.1993, 0.0)], [], [(0, 1, 3, 2), (1, 4, 5, 3)])
_uv = me_cube_004.uv_layers.new(name='UVMap')
_uv.uv.foreach_set('vector', [0.6229, 0.5413, 0.6229, 0.548, 0.6235, 0.548, 0.6235, 0.5413, 0.6229, 0.548, 0.6229, 0.5501, 0.6235, 0.5501, 0.6235, 0.548])
me_cube_004.materials.append(mat_maison1)
me_cube_004.materials.append(mat_briquecontour)
me_cube_004.materials.append(mat_toit)
me_cube_004.update()
me_cube_013 = bpy.data.meshes.new('Cube.013')
me_cube_013.from_pydata([(0.0, 0.0, -0.7116), (0.0, 0.0, -1.798), (0.0, 0.0, 0.0), (0.0, 0.0, -0.1932), (0.0, 0.0, -0.3228), (0.0, 0.0, -0.4316), (0.0, 0.0, -0.582), (2.384e-07, 1.285, -1.798), (2.384e-07, 1.285, -0.7116), (2.384e-07, 1.285, -0.582), (2.384e-07, 1.285, -0.4316), (2.384e-07, 1.285, -0.3228), (2.384e-07, 1.285, -0.1932), (2.384e-07, 1.285, 2.384e-07), (0.0, 0.0, -1.174), (2.384e-07, 1.285, -1.174), (-0.02502, 0.0, -0.7116), (-0.02502, 0.0, -1.798), (-0.02502, 0.0, 0.0), (-0.02502, 0.0, -0.1932), (-0.02502, 0.0, -0.3228), (-0.02502, 0.0, -0.4316), (-0.02502, 0.0, -0.582), (-0.02502, 1.285, -1.798), (-0.02502, 1.285, -0.7116), (-0.02502, 1.285, -0.582), (-0.02502, 1.285, -0.4316), (-0.02502, 1.285, -0.3228), (-0.02502, 1.285, -0.1932), (-0.02502, 1.285, 2.384e-07), (-0.02502, 0.0, -1.174), (-0.02502, 1.285, -1.174), (5.402e-08, 0.2983, 5.96e-08), (-0.02502, 0.2983, 5.96e-08), (1.825e-07, 0.9983, 1.788e-07), (-0.02502, 0.9983, 1.788e-07), (5.681e-08, 0.2983, -1.798), (-0.02502, 0.2983, -1.798), (5.681e-08, 0.2983, -1.174), (1.872e-07, 0.9983, -1.798), (-0.02502, 0.9983, -1.798), (1.872e-07, 0.9983, -1.174), (5.495e-08, 0.2983, -0.582), (1.844e-07, 0.9983, -0.582), (-0.02502, 0.9983, -1.174), (-0.02502, 0.9983, -0.582), (-0.02502, 0.2983, -1.174), (-0.02502, 0.2983, -0.582)], [], [(38, 14, 1, 36), (44, 31, 23, 40), (32, 33, 18, 2), (3, 2, 18, 19), (4, 3, 19, 20), (5, 4, 20, 21), (6, 5, 21, 22), (0, 6, 22, 16), (14, 0, 16, 30), (1, 14, 30, 17), (36, 1, 17, 37), (7, 23, 31, 15), (15, 31, 24, 8), (8, 24, 25, 9), (9, 25, 26, 10), (10, 26, 27, 11), (11, 27, 28, 12), (12, 28, 29, 13), (34, 43, 9, 10, 11, 12, 13), (43, 41, 15, 8, 9), (34, 35, 33, 32), (13, 29, 35, 34), (39, 36, 37, 40), (41, 38, 36, 39), (15, 41, 39, 7), (7, 39, 40, 23), (6, 0, 14, 38, 42), (5, 6, 42, 32, 2, 3, 4), (42, 38, 41, 43), (32, 42, 43, 34), (45, 35, 29, 28, 27, 26, 25), (45, 25, 24, 31, 44), (47, 45, 44, 46), (46, 44, 40, 37), (47, 33, 35, 45), (22, 47, 46, 30, 16), (30, 46, 37, 17), (21, 20, 19, 18, 33, 47, 22)])
_uv = me_cube_013.uv_layers.new(name='UVMap')
_uv.uv.foreach_set('vector', [0.0, 0.0, 0.0, 0.0, 0.0, 0.0, 0.0, 0.0, 0.0, 0.0, 0.0, 0.0, 0.0, 0.0, 0.0, 0.0, 0.0, 0.0, 0.0, 0.0, 0.0, 0.0, 0.0, 0.0, 0.0, 0.0, 0.0, 0.0, 0.0, 0.0, 0.0, 0.0, 0.0, 0.0, 0.0, 0.0, 0.0, 0.0, 0.0, 0.0, 0.0, 0.0, 0.0, 0.0, 0.0, 0.0, 0.0, 0.0, 0.0, 0.0, 0.0, 0.0, 0.0, 0.0, 0.0, 0.0, 0.0, 0.0, 0.0, 0.0, 0.0, 0.0, 0.0, 0.0, 0.0, 0.0, 0.0, 0.0, 0.0, 0.0, 0.0, 0.0, 0.0, 0.0, 0.0, 0.0, 0.0, 0.0, 0.0, 0.0, 0.0, 0.0, 0.0, 0.0, 0.0, 0.0, 0.0, 0.0, 0.0, 0.0, 0.0, 0.0, 0.0, 0.0, 0.0, 0.0, 0.0, 0.0, 0.0, 0.0, 0.0, 0.0, 0.0, 0.0, 0.0, 0.0, 0.0, 0.0, 0.0, 0.0, 0.0, 0.0, 0.0, 0.0, 0.0, 0.0, 0.0, 0.0, 0.0, 0.0, 0.0, 0.0, 0.0, 0.0, 0.0, 0.0, 0.0, 0.0, 0.0, 0.0, 0.0, 0.0, 0.0, 0.0, 0.0, 0.0, 0.0, 0.0, 0.0, 0.0, 0.0, 0.0, 0.0, 0.0, 0.0, 0.0, 0.0, 0.0, 0.0, 0.0, 0.0, 0.0, 0.0, 0.0, 0.0, 0.0, 0.0, 0.0, 0.0, 0.0, 0.0, 0.0, 0.0, 0.0, 0.0, 0.0, 0.0, 0.0, 0.0, 0.0, 0.0, 0.0, 0.0, 0.0, 0.0, 0.0, 0.0, 0.0, 0.0, 0.0, 0.0, 0.0, 0.0, 0.0, 0.0, 0.0, 0.0, 0.0, 0.0, 0.0, 0.0, 0.0, 0.0, 0.0, 0.0, 0.0, 0.0, 0.0, 0.0, 0.0, 0.0, 0.0, 0.0, 0.0, 0.0, 0.0, 0.0, 0.0, 0.0, 0.0, 0.0, 0.0, 0.0, 0.0, 0.0, 0.0, 0.0, 0.0, 0.0, 0.0, 0.0, 0.0, 0.0, 0.0, 0.0, 0.0, 0.0, 0.0, 0.0, 0.0, 0.0, 0.0, 0.0, 0.0, 0.0, 0.0, 0.0, 0.0, 0.0, 0.0, 0.0, 0.0, 0.0, 0.0, 0.0, 0.0, 0.0, 0.0, 0.0, 0.0, 0.0, 0.0, 0.0, 0.0, 0.0, 0.0, 0.0, 0.0, 0.0, 0.0, 0.0, 0.0, 0.0, 0.0, 0.0, 0.0, 0.0, 0.0, 0.0, 0.0, 0.0, 0.0, 0.0, 0.0, 0.0, 0.0, 0.0, 0.0, 0.0, 0.0, 0.0, 0.0, 0.0, 0.0, 0.0, 0.0, 0.0, 0.0, 0.0, 0.0, 0.0, 0.0, 0.0, 0.0, 0.0, 0.0, 0.0, 0.0, 0.0, 0.0, 0.0, 0.0, 0.0, 0.0, 0.0, 0.0, 0.0, 0.0, 0.0, 0.0, 0.0, 0.0, 0.0, 0.0, 0.0, 0.0, 0.0, 0.0, 0.0, 0.0, 0.0, 0.0, 0.0, 0.0, 0.0, 0.0, 0.0, 0.0, 0.0, 0.0, 0.0, 0.0, 0.0, 0.0, 0.0, 0.0])
me_cube_013.materials.append(mat_maison1)
me_cube_013.materials.append(mat_briquecontour)
me_cube_013.materials.append(mat_toit)
me_cube_013.update()
me_cube_019 = bpy.data.meshes.new('Cube.019')
me_cube_019.from_pydata([(0.0, 0.0, -0.7116), (0.0, 0.0, -1.798), (0.0, 0.0, 0.0), (0.0, 0.0, -0.1932), (0.0, 0.0, -0.3228), (0.0, 0.0, -0.4316), (0.0, 0.0, -0.582), (2.384e-07, 1.285, -1.798), (2.384e-07, 1.285, -0.7116), (2.384e-07, 1.285, -0.582), (2.384e-07, 1.285, -0.4316), (2.384e-07, 1.285, -0.3228), (2.384e-07, 1.285, -0.1932), (2.384e-07, 1.285, 2.384e-07), (0.0, 0.0, -1.174), (2.384e-07, 1.285, -1.174), (-0.02502, 0.0, -0.7116), (-0.02502, 0.0, -1.798), (-0.02502, 0.0, 0.0), (-0.02502, 0.0, -0.1932), (-0.02502, 0.0, -0.3228), (-0.02502, 0.0, -0.4316), (-0.02502, 0.0, -0.582), (-0.02502, 1.285, -1.798), (-0.02502, 1.285, -0.7116), (-0.02502, 1.285, -0.582), (-0.02502, 1.285, -0.4316), (-0.02502, 1.285, -0.3228), (-0.02502, 1.285, -0.1932), (-0.02502, 1.285, 2.384e-07), (-0.02502, 0.0, -1.174), (-0.02502, 1.285, -1.174)], [], [(6, 0, 14, 1, 7, 15, 8, 9, 10, 11, 12, 13, 2, 3, 4, 5), (21, 20, 19, 18, 29, 28, 27, 26, 25, 24, 31, 23, 17, 30, 16, 22), (13, 29, 18, 2), (3, 2, 18, 19), (4, 3, 19, 20), (5, 4, 20, 21), (6, 5, 21, 22), (0, 6, 22, 16), (14, 0, 16, 30), (1, 14, 30, 17), (7, 1, 17, 23), (7, 23, 31, 15), (15, 31, 24, 8), (8, 24, 25, 9), (9, 25, 26, 10), (10, 26, 27, 11), (11, 27, 28, 12), (12, 28, 29, 13)])
_uv = me_cube_019.uv_layers.new(name='UVMap')
_uv.uv.foreach_set('vector', [0.0, 0.0, 0.0, 0.0, 0.0, 0.0, 0.0, 0.0, 0.0, 0.0, 0.0, 0.0, 0.0, 0.0, 0.0, 0.0, 0.0, 0.0, 0.0, 0.0, 0.0, 0.0, 0.0, 0.0, 0.0, 0.0, 0.0, 0.0, 0.0, 0.0, 0.0, 0.0, 0.0, 0.0, 0.0, 0.0, 0.0, 0.0, 0.0, 0.0, 0.0, 0.0, 0.0, 0.0, 0.0, 0.0, 0.0, 0.0, 0.0, 0.0, 0.0, 0.0, 0.0, 0.0, 0.0, 0.0, 0.0, 0.0, 0.0, 0.0, 0.0, 0.0, 0.0, 0.0, 0.0, 0.0, 0.0, 0.0, 0.0, 0.0, 0.0, 0.0, 0.0, 0.0, 0.0, 0.0, 0.0, 0.0, 0.0, 0.0, 0.0, 0.0, 0.0, 0.0, 0.0, 0.0, 0.0, 0.0, 0.0, 0.0, 0.0, 0.0, 0.0, 0.0, 0.0, 0.0, 0.0, 0.0, 0.0, 0.0, 0.0, 0.0, 0.0, 0.0, 0.0, 0.0, 0.0, 0.0, 0.0, 0.0, 0.0, 0.0, 0.0, 0.0, 0.0, 0.0, 0.0, 0.0, 0.0, 0.0, 0.0, 0.0, 0.0, 0.0, 0.0, 0.0, 0.0, 0.0, 0.0, 0.0, 0.0, 0.0, 0.0, 0.0, 0.0, 0.0, 0.0, 0.0, 0.0, 0.0, 0.0, 0.0, 0.0, 0.0, 0.0, 0.0, 0.0, 0.0, 0.0, 0.0, 0.0, 0.0, 0.0, 0.0, 0.0, 0.0, 0.0, 0.0, 0.0, 0.0, 0.0, 0.0, 0.0, 0.0, 0.0, 0.0, 0.0, 0.0, 0.0, 0.0, 0.0, 0.0, 0.0, 0.0, 0.0, 0.0, 0.0, 0.0, 0.0, 0.0, 0.0, 0.0, 0.0, 0.0, 0.0, 0.0, 0.0, 0.0, 0.0, 0.0, 0.0, 0.0])
me_cube_019.materials.append(mat_maison1)
me_cube_019.materials.append(mat_briquecontour)
me_cube_019.materials.append(mat_toit)
me_cube_019.update()
me_cube_020 = bpy.data.meshes.new('Cube.020')
me_cube_020.from_pydata([(0.0, 0.0, -0.7116), (0.0, 0.0, -1.798), (0.0, 0.0, 0.0), (0.0, 0.0, -0.1932), (0.0, 0.0, -0.3228), (0.0, 0.0, -0.4316), (0.0, 0.0, -0.582), (2.384e-07, 1.285, -1.798), (2.384e-07, 1.285, -0.7116), (2.384e-07, 1.285, -0.582), (2.384e-07, 1.285, -0.4316), (2.384e-07, 1.285, -0.3228), (2.384e-07, 1.285, -0.1932), (2.384e-07, 1.285, 2.384e-07), (0.0, 0.0, -1.174), (2.384e-07, 1.285, -1.174), (-0.02502, 0.0, -0.7116), (-0.02502, 0.0, -1.798), (-0.02502, 0.0, 0.0), (-0.02502, 0.0, -0.1932), (-0.02502, 0.0, -0.3228), (-0.02502, 0.0, -0.4316), (-0.02502, 0.0, -0.582), (-0.02502, 1.285, -1.798), (-0.02502, 1.285, -0.7116), (-0.02502, 1.285, -0.582), (-0.02502, 1.285, -0.4316), (-0.02502, 1.285, -0.3228), (-0.02502, 1.285, -0.1932), (-0.02502, 1.285, 2.384e-07), (-0.02502, 0.0, -1.174), (-0.02502, 1.285, -1.174)], [], [(6, 0, 14, 1, 7, 15, 8, 9, 10, 11, 12, 13, 2, 3, 4, 5), (21, 20, 19, 18, 29, 28, 27, 26, 25, 24, 31, 23, 17, 30, 16, 22), (13, 29, 18, 2), (3, 2, 18, 19), (4, 3, 19, 20), (5, 4, 20, 21), (6, 5, 21, 22), (0, 6, 22, 16), (14, 0, 16, 30), (1, 14, 30, 17), (7, 1, 17, 23), (7, 23, 31, 15), (15, 31, 24, 8), (8, 24, 25, 9), (9, 25, 26, 10), (10, 26, 27, 11), (11, 27, 28, 12), (12, 28, 29, 13)])
_uv = me_cube_020.uv_layers.new(name='UVMap')
_uv.uv.foreach_set('vector', [0.0, 0.0, 0.0, 0.0, 0.0, 0.0, 0.0, 0.0, 0.0, 0.0, 0.0, 0.0, 0.0, 0.0, 0.0, 0.0, 0.0, 0.0, 0.0, 0.0, 0.0, 0.0, 0.0, 0.0, 0.0, 0.0, 0.0, 0.0, 0.0, 0.0, 0.0, 0.0, 0.0, 0.0, 0.0, 0.0, 0.0, 0.0, 0.0, 0.0, 0.0, 0.0, 0.0, 0.0, 0.0, 0.0, 0.0, 0.0, 0.0, 0.0, 0.0, 0.0, 0.0, 0.0, 0.0, 0.0, 0.0, 0.0, 0.0, 0.0, 0.0, 0.0, 0.0, 0.0, 0.0, 0.0, 0.0, 0.0, 0.0, 0.0, 0.0, 0.0, 0.0, 0.0, 0.0, 0.0, 0.0, 0.0, 0.0, 0.0, 0.0, 0.0, 0.0, 0.0, 0.0, 0.0, 0.0, 0.0, 0.0, 0.0, 0.0, 0.0, 0.0, 0.0, 0.0, 0.0, 0.0, 0.0, 0.0, 0.0, 0.0, 0.0, 0.0, 0.0, 0.0, 0.0, 0.0, 0.0, 0.0, 0.0, 0.0, 0.0, 0.0, 0.0, 0.0, 0.0, 0.0, 0.0, 0.0, 0.0, 0.0, 0.0, 0.0, 0.0, 0.0, 0.0, 0.0, 0.0, 0.0, 0.0, 0.0, 0.0, 0.0, 0.0, 0.0, 0.0, 0.0, 0.0, 0.0, 0.0, 0.0, 0.0, 0.0, 0.0, 0.0, 0.0, 0.0, 0.0, 0.0, 0.0, 0.0, 0.0, 0.0, 0.0, 0.0, 0.0, 0.0, 0.0, 0.0, 0.0, 0.0, 0.0, 0.0, 0.0, 0.0, 0.0, 0.0, 0.0, 0.0, 0.0, 0.0, 0.0, 0.0, 0.0, 0.0, 0.0, 0.0, 0.0, 0.0, 0.0, 0.0, 0.0, 0.0, 0.0, 0.0, 0.0, 0.0, 0.0, 0.0, 0.0, 0.0, 0.0])
me_cube_020.materials.append(mat_maison1)
me_cube_020.materials.append(mat_briquecontour)
me_cube_020.materials.append(mat_toit)
me_cube_020.update()
me_cube_021 = bpy.data.meshes.new('Cube.021')
me_cube_021.from_pydata([(0.0, 0.0, -0.7116), (0.0, 0.0, -1.798), (0.0, 0.0, 0.0), (0.0, 0.0, -0.1932), (0.0, 0.0, -0.3228), (0.0, 0.0, -0.4316), (0.0, 0.0, -0.582), (2.384e-07, 1.285, -1.798), (2.384e-07, 1.285, -0.7116), (2.384e-07, 1.285, -0.582), (2.384e-07, 1.285, -0.4316), (2.384e-07, 1.285, -0.3228), (2.384e-07, 1.285, -0.1932), (2.384e-07, 1.285, 2.384e-07), (0.0, 0.0, -1.174), (2.384e-07, 1.285, -1.174), (-0.02502, 0.0, -0.7116), (-0.02502, 0.0, -1.798), (-0.02502, 0.0, 0.0), (-0.02502, 0.0, -0.1932), (-0.02502, 0.0, -0.3228), (-0.02502, 0.0, -0.4316), (-0.02502, 0.0, -0.582), (-0.02502, 1.285, -1.798), (-0.02502, 1.285, -0.7116), (-0.02502, 1.285, -0.582), (-0.02502, 1.285, -0.4316), (-0.02502, 1.285, -0.3228), (-0.02502, 1.285, -0.1932), (-0.02502, 1.285, 2.384e-07), (-0.02502, 0.0, -1.174), (-0.02502, 1.285, -1.174)], [], [(6, 0, 14, 1, 7, 15, 8, 9, 10, 11, 12, 13, 2, 3, 4, 5), (21, 20, 19, 18, 29, 28, 27, 26, 25, 24, 31, 23, 17, 30, 16, 22), (13, 29, 18, 2), (3, 2, 18, 19), (4, 3, 19, 20), (5, 4, 20, 21), (6, 5, 21, 22), (0, 6, 22, 16), (14, 0, 16, 30), (1, 14, 30, 17), (7, 1, 17, 23), (7, 23, 31, 15), (15, 31, 24, 8), (8, 24, 25, 9), (9, 25, 26, 10), (10, 26, 27, 11), (11, 27, 28, 12), (12, 28, 29, 13)])
_uv = me_cube_021.uv_layers.new(name='UVMap')
_uv.uv.foreach_set('vector', [0.0, 0.0, 0.0, 0.0, 0.0, 0.0, 0.0, 0.0, 0.0, 0.0, 0.0, 0.0, 0.0, 0.0, 0.0, 0.0, 0.0, 0.0, 0.0, 0.0, 0.0, 0.0, 0.0, 0.0, 0.0, 0.0, 0.0, 0.0, 0.0, 0.0, 0.0, 0.0, 0.0, 0.0, 0.0, 0.0, 0.0, 0.0, 0.0, 0.0, 0.0, 0.0, 0.0, 0.0, 0.0, 0.0, 0.0, 0.0, 0.0, 0.0, 0.0, 0.0, 0.0, 0.0, 0.0, 0.0, 0.0, 0.0, 0.0, 0.0, 0.0, 0.0, 0.0, 0.0, 0.0, 0.0, 0.0, 0.0, 0.0, 0.0, 0.0, 0.0, 0.0, 0.0, 0.0, 0.0, 0.0, 0.0, 0.0, 0.0, 0.0, 0.0, 0.0, 0.0, 0.0, 0.0, 0.0, 0.0, 0.0, 0.0, 0.0, 0.0, 0.0, 0.0, 0.0, 0.0, 0.0, 0.0, 0.0, 0.0, 0.0, 0.0, 0.0, 0.0, 0.0, 0.0, 0.0, 0.0, 0.0, 0.0, 0.0, 0.0, 0.0, 0.0, 0.0, 0.0, 0.0, 0.0, 0.0, 0.0, 0.0, 0.0, 0.0, 0.0, 0.0, 0.0, 0.0, 0.0, 0.0, 0.0, 0.0, 0.0, 0.0, 0.0, 0.0, 0.0, 0.0, 0.0, 0.0, 0.0, 0.0, 0.0, 0.0, 0.0, 0.0, 0.0, 0.0, 0.0, 0.0, 0.0, 0.0, 0.0, 0.0, 0.0, 0.0, 0.0, 0.0, 0.0, 0.0, 0.0, 0.0, 0.0, 0.0, 0.0, 0.0, 0.0, 0.0, 0.0, 0.0, 0.0, 0.0, 0.0, 0.0, 0.0, 0.0, 0.0, 0.0, 0.0, 0.0, 0.0, 0.0, 0.0, 0.0, 0.0, 0.0, 0.0, 0.0, 0.0, 0.0, 0.0, 0.0, 0.0])
me_cube_021.materials.append(mat_maison1)
me_cube_021.materials.append(mat_briquecontour)
me_cube_021.materials.append(mat_toit)
me_cube_021.update()
me_cube_015 = bpy.data.meshes.new('Cube.015')
me_cube_015.from_pydata([(2.384e-07, 2.003, -3.1), (2.384e-07, 2.003, -0.6873), (2.384e-07, 2.003, -2.785), (2.384e-07, 2.003, -2.481), (2.384e-07, 2.003, -2.184), (2.384e-07, 2.003, -1.887), (2.384e-07, 2.003, -1.59), (2.384e-07, 2.003, -1.293), (2.384e-07, 2.003, -0.9961), (2.384e-07, 2.003, -2.943), (0.0, 2.003, 0.0), (-0.008538, 2.003, -3.076), (-0.02502, 2.003, -0.6873), (-0.02502, 2.003, -2.785), (-0.02502, 2.003, -2.481), (-0.02502, 2.003, -2.184), (-0.02502, 2.003, -1.887), (-0.02502, 2.003, -1.59), (-0.02502, 2.003, -1.293), (-0.02502, 2.003, -0.9961), (-0.02502, 2.003, -2.943), (-0.02502, 2.003, 0.0), (2.384e-07, 1.192e-07, -3.1), (2.384e-07, 1.192e-07, -0.6873), (2.384e-07, 1.192e-07, -2.785), (2.384e-07, 1.192e-07, -2.481), (2.384e-07, 1.192e-07, -2.184), (2.384e-07, 1.192e-07, -1.887), (2.384e-07, 1.192e-07, -1.59), (2.384e-07, 1.192e-07, -1.293), (2.384e-07, 1.192e-07, -0.9961), (2.384e-07, 1.192e-07, -2.943), (0.0, 0.0, 0.0), (-0.01119, 1.192e-07, -3.069), (-0.02502, 0.0, -0.6873), (-0.02502, 0.0, -2.785), (-0.02502, 0.0, -2.481), (-0.02502, 0.0, -2.184), (-0.02502, 0.0, -1.887), (-0.02502, 0.0, -1.59), (-0.02502, 0.0, -1.293), (-0.02502, 0.0, -0.9961), (-0.02502, 1.192e-07, -2.943), (-0.02502, 0.0, 0.0)], [], [(12, 19, 18, 17, 16, 15, 14, 13, 20, 11, 33, 42, 35, 36, 37, 38, 39, 40, 41, 34, 43, 21), (10, 32, 23, 30, 29, 28, 27, 26, 25, 24, 31, 22, 0, 9, 2, 3, 4, 5, 6, 7, 8, 1), (23, 32, 43, 34), (30, 23, 34, 41), (29, 30, 41, 40), (28, 29, 40, 39), (27, 28, 39, 38), (26, 27, 38, 37), (25, 26, 37, 36), (24, 25, 36, 35), (31, 24, 35, 42), (22, 31, 42, 33), (33, 11, 0, 22), (0, 11, 20, 9), (9, 20, 13, 2), (2, 13, 14, 3), (3, 14, 15, 4), (4, 15, 16, 5), (5, 16, 17, 6), (6, 17, 18, 7), (7, 18, 19, 8), (8, 19, 12, 1), (1, 12, 21, 10), (43, 32, 10, 21)])
_uv = me_cube_015.uv_layers.new(name='UVMap')
_uv.uv.foreach_set('vector', [0.0, 0.0, 0.0, 0.0, 0.0, 0.0, 0.0, 0.0, 0.0, 0.0, 0.0, 0.0, 0.0, 0.0, 0.0, 0.0, 0.0, 0.0, 0.0, 0.0, 0.0, 0.0, 0.0, 0.0, 0.0, 0.0, 0.0, 0.0, 0.0, 0.0, 0.0, 0.0, 0.0, 0.0, 0.0, 0.0, 0.0, 0.0, 0.0, 0.0, 0.0, 0.0, 0.0, 0.0, 0.0, 0.0, 0.0, 0.0, 0.0, 0.0, 0.0, 0.0, 0.0, 0.0, 0.0, 0.0, 0.0, 0.0, 0.0, 0.0, 0.0, 0.0, 0.0, 0.0, 0.0, 0.0, 0.0, 0.0, 0.0, 0.0, 0.0, 0.0, 0.0, 0.0, 0.0, 0.0, 0.0, 0.0, 0.0, 0.0, 0.0, 0.0, 0.0, 0.0, 0.0, 0.0, 0.0, 0.0, 0.0, 0.0, 0.0, 0.0, 0.0, 0.0, 0.0, 0.0, 0.0, 0.0, 0.0, 0.0, 0.0, 0.0, 0.0, 0.0, 0.0, 0.0, 0.0, 0.0, 0.0, 0.0, 0.0, 0.0, 0.0, 0.0, 0.0, 0.0, 0.0, 0.0, 0.0, 0.0, 0.0, 0.0, 0.0, 0.0, 0.0, 0.0, 0.0, 0.0, 0.0, 0.0, 0.0, 0.0, 0.0, 0.0, 0.0, 0.0, 0.0, 0.0, 0.0, 0.0, 0.0, 0.0, 0.0, 0.0, 0.0, 0.0, 0.0, 0.0, 0.0, 0.0, 0.0, 0.0, 0.0, 0.0, 0.0, 0.0, 0.0, 0.0, 0.0, 0.0, 0.0, 0.0, 0.0, 0.0, 0.0, 0.0, 0.0, 0.0, 0.0, 0.0, 0.0, 0.0, 0.0, 0.0, 0.0, 0.0, 0.0, 0.0, 0.0, 0.0, 0.0, 0.0, 0.0, 0.0, 0.0, 0.0, 0.0, 0.0, 0.0, 0.0, 0.0, 0.0, 0.0, 0.0, 0.0, 0.0, 0.0, 0.0, 0.0, 0.0, 0.0, 0.0, 0.0, 0.0, 0.0, 0.0, 0.0, 0.0, 0.0, 0.0, 0.0, 0.0, 0.0, 0.0, 0.0, 0.0, 0.0, 0.0, 0.0, 0.0, 0.0, 0.0, 0.0, 0.0, 0.0, 0.0, 0.0, 0.0, 0.0, 0.0, 0.0, 0.0, 0.0, 0.0, 0.0, 0.0, 0.0, 0.0, 0.0, 0.0, 0.0, 0.0, 0.0, 0.0, 0.0, 0.0, 0.0, 0.0, 0.0, 0.0, 0.0, 0.0, 0.0, 0.0, 0.0, 0.0, 0.0, 0.0, 0.0, 0.0, 0.0, 0.0, 0.0, 0.0])
me_cube_015.materials.append(mat_maison1)
me_cube_015.materials.append(mat_briquecontour)
me_cube_015.materials.append(mat_toit)
me_cube_015.update()
me_cube_006 = bpy.data.meshes.new('Cube.006')
me_cube_006.from_pydata([(0.0, 0.0, -0.7116), (0.0, 0.0, -1.798), (0.0, 0.0, 0.0), (0.0, 0.0, -0.1932), (0.0, 0.0, -0.3228), (0.0, 0.0, -0.4316), (0.0, 0.0, -0.582), (2.384e-07, 1.285, -1.798), (2.384e-07, 1.285, -0.7116), (2.384e-07, 1.285, -0.582), (2.384e-07, 1.285, -0.4316), (2.384e-07, 1.285, -0.3228), (2.384e-07, 1.285, -0.1932), (2.384e-07, 1.285, 2.384e-07), (0.0, 0.0, -1.174), (2.384e-07, 1.285, -1.174), (-0.02502, 0.0, -0.7116), (-0.02502, 0.0, -1.798), (-0.02502, 0.0, 0.0), (-0.02502, 0.0, -0.1932), (-0.02502, 0.0, -0.3228), (-0.02502, 0.0, -0.4316), (-0.02502, 0.0, -0.582), (-0.02502, 1.285, -1.798), (-0.02502, 1.285, -0.7116), (-0.02502, 1.285, -0.582), (-0.02502, 1.285, -0.4316), (-0.02502, 1.285, -0.3228), (-0.02502, 1.285, -0.1932), (-0.02502, 1.285, 2.384e-07), (-0.02502, 0.0, -1.174), (-0.02502, 1.285, -1.174)], [], [(6, 0, 14, 1, 7, 15, 8, 9, 10, 11, 12, 13, 2, 3, 4, 5), (21, 20, 19, 18, 29, 28, 27, 26, 25, 24, 31, 23, 17, 30, 16, 22), (13, 29, 18, 2), (3, 2, 18, 19), (4, 3, 19, 20), (5, 4, 20, 21), (6, 5, 21, 22), (0, 6, 22, 16), (14, 0, 16, 30), (1, 14, 30, 17), (7, 1, 17, 23), (7, 23, 31, 15), (15, 31, 24, 8), (8, 24, 25, 9), (9, 25, 26, 10), (10, 26, 27, 11), (11, 27, 28, 12), (12, 28, 29, 13)])
_uv = me_cube_006.uv_layers.new(name='UVMap')
_uv.uv.foreach_set('vector', [0.0, 0.0, 0.0, 0.0, 0.0, 0.0, 0.0, 0.0, 0.0, 0.0, 0.0, 0.0, 0.0, 0.0, 0.0, 0.0, 0.0, 0.0, 0.0, 0.0, 0.0, 0.0, 0.0, 0.0, 0.0, 0.0, 0.0, 0.0, 0.0, 0.0, 0.0, 0.0, 0.0, 0.0, 0.0, 0.0, 0.0, 0.0, 0.0, 0.0, 0.0, 0.0, 0.0, 0.0, 0.0, 0.0, 0.0, 0.0, 0.0, 0.0, 0.0, 0.0, 0.0, 0.0, 0.0, 0.0, 0.0, 0.0, 0.0, 0.0, 0.0, 0.0, 0.0, 0.0, 0.0, 0.0, 0.0, 0.0, 0.0, 0.0, 0.0, 0.0, 0.0, 0.0, 0.0, 0.0, 0.0, 0.0, 0.0, 0.0, 0.0, 0.0, 0.0, 0.0, 0.0, 0.0, 0.0, 0.0, 0.0, 0.0, 0.0, 0.0, 0.0, 0.0, 0.0, 0.0, 0.0, 0.0, 0.0, 0.0, 0.0, 0.0, 0.0, 0.0, 0.0, 0.0, 0.0, 0.0, 0.0, 0.0, 0.0, 0.0, 0.0, 0.0, 0.0, 0.0, 0.0, 0.0, 0.0, 0.0, 0.0, 0.0, 0.0, 0.0, 0.0, 0.0, 0.0, 0.0, 0.0, 0.0, 0.0, 0.0, 0.0, 0.0, 0.0, 0.0, 0.0, 0.0, 0.0, 0.0, 0.0, 0.0, 0.0, 0.0, 0.0, 0.0, 0.0, 0.0, 0.0, 0.0, 0.0, 0.0, 0.0, 0.0, 0.0, 0.0, 0.0, 0.0, 0.0, 0.0, 0.0, 0.0, 0.0, 0.0, 0.0, 0.0, 0.0, 0.0, 0.0, 0.0, 0.0, 0.0, 0.0, 0.0, 0.0, 0.0, 0.0, 0.0, 0.0, 0.0, 0.0, 0.0, 0.0, 0.0, 0.0, 0.0, 0.0, 0.0, 0.0, 0.0, 0.0, 0.0])
me_cube_006.materials.append(mat_maison1)
me_cube_006.materials.append(mat_briquecontour)
me_cube_006.materials.append(mat_toit)
me_cube_006.update()
me_cube_008 = bpy.data.meshes.new('Cube.008')
me_cube_008.from_pydata([(0.0, 0.0, -0.7116), (0.0, 0.0, -1.798), (0.0, 0.0, 0.0), (0.0, 0.0, -0.1932), (0.0, 0.0, -0.3228), (0.0, 0.0, -0.4316), (0.0, 0.0, -0.582), (2.384e-07, 1.285, -1.798), (2.384e-07, 1.285, -0.7116), (2.384e-07, 1.285, -0.582), (2.384e-07, 1.285, -0.4316), (2.384e-07, 1.285, -0.3228), (2.384e-07, 1.285, -0.1932), (2.384e-07, 1.285, 2.384e-07), (0.0, 0.0, -1.174), (2.384e-07, 1.285, -1.174), (-0.02502, 0.0, -0.7116), (-0.02502, 0.0, -1.798), (-0.02502, 0.0, 0.0), (-0.02502, 0.0, -0.1932), (-0.02502, 0.0, -0.3228), (-0.02502, 0.0, -0.4316), (-0.02502, 0.0, -0.582), (-0.02502, 1.285, -1.798), (-0.02502, 1.285, -0.7116), (-0.02502, 1.285, -0.582), (-0.02502, 1.285, -0.4316), (-0.02502, 1.285, -0.3228), (-0.02502, 1.285, -0.1932), (-0.02502, 1.285, 2.384e-07), (-0.02502, 0.0, -1.174), (-0.02502, 1.285, -1.174), (5.402e-08, 0.2983, 5.96e-08), (-0.02502, 0.2983, 5.96e-08), (1.825e-07, 0.9983, 1.788e-07), (-0.02502, 0.9983, 1.788e-07), (5.681e-08, 0.2983, -1.798), (-0.02502, 0.2983, -1.798), (5.681e-08, 0.2983, -1.174), (1.872e-07, 0.9983, -1.798), (-0.02502, 0.9983, -1.798), (1.872e-07, 0.9983, -1.174), (5.495e-08, 0.2983, -0.582), (1.844e-07, 0.9983, -0.582), (-0.02502, 0.9983, -1.174), (-0.02502, 0.9983, -0.582), (-0.02502, 0.2983, -1.174), (-0.02502, 0.2983, -0.582)], [], [(38, 14, 1, 36), (44, 31, 23, 40), (32, 33, 18, 2), (3, 2, 18, 19), (4, 3, 19, 20), (5, 4, 20, 21), (6, 5, 21, 22), (0, 6, 22, 16), (14, 0, 16, 30), (1, 14, 30, 17), (36, 1, 17, 37), (7, 23, 31, 15), (15, 31, 24, 8), (8, 24, 25, 9), (9, 25, 26, 10), (10, 26, 27, 11), (11, 27, 28, 12), (12, 28, 29, 13), (34, 43, 9, 10, 11, 12, 13), (43, 41, 15, 8, 9), (34, 35, 33, 32), (13, 29, 35, 34), (39, 36, 37, 40), (41, 38, 36, 39), (15, 41, 39, 7), (7, 39, 40, 23), (6, 0, 14, 38, 42), (5, 6, 42, 32, 2, 3, 4), (42, 38, 41, 43), (32, 42, 43, 34), (45, 35, 29, 28, 27, 26, 25), (45, 25, 24, 31, 44), (47, 45, 44, 46), (46, 44, 40, 37), (47, 33, 35, 45), (22, 47, 46, 30, 16), (30, 46, 37, 17), (21, 20, 19, 18, 33, 47, 22)])
_uv = me_cube_008.uv_layers.new(name='UVMap')
_uv.uv.foreach_set('vector', [0.0, 0.0, 0.0, 0.0, 0.0, 0.0, 0.0, 0.0, 0.0, 0.0, 0.0, 0.0, 0.0, 0.0, 0.0, 0.0, 0.0, 0.0, 0.0, 0.0, 0.0, 0.0, 0.0, 0.0, 0.0, 0.0, 0.0, 0.0, 0.0, 0.0, 0.0, 0.0, 0.0, 0.0, 0.0, 0.0, 0.0, 0.0, 0.0, 0.0, 0.0, 0.0, 0.0, 0.0, 0.0, 0.0, 0.0, 0.0, 0.0, 0.0, 0.0, 0.0, 0.0, 0.0, 0.0, 0.0, 0.0, 0.0, 0.0, 0.0, 0.0, 0.0, 0.0, 0.0, 0.0, 0.0, 0.0, 0.0, 0.0, 0.0, 0.0, 0.0, 0.0, 0.0, 0.0, 0.0, 0.0, 0.0, 0.0, 0.0, 0.0, 0.0, 0.0, 0.0, 0.0, 0.0, 0.0, 0.0, 0.0, 0.0, 0.0, 0.0, 0.0, 0.0, 0.0, 0.0, 0.0, 0.0, 0.0, 0.0, 0.0, 0.0, 0.0, 0.0, 0.0, 0.0, 0.0, 0.0, 0.0, 0.0, 0.0, 0.0, 0.0, 0.0, 0.0, 0.0, 0.0, 0.0, 0.0, 0.0, 0.0, 0.0, 0.0, 0.0, 0.0, 0.0, 0.0, 0.0, 0.0, 0.0, 0.0, 0.0, 0.0, 0.0, 0.0, 0.0, 0.0, 0.0, 0.0, 0.0, 0.0, 0.0, 0.0, 0.0, 0.0, 0.0, 0.0, 0.0, 0.0, 0.0, 0.0, 0.0, 0.0, 0.0, 0.0, 0.0, 0.0, 0.0, 0.0, 0.0, 0.0, 0.0, 0.0, 0.0, 0.0, 0.0, 0.0, 0.0, 0.0, 0.0, 0.0, 0.0, 0.0, 0.0, 0.0, 0.0, 0.0, 0.0, 0.0, 0.0, 0.0, 0.0, 0.0, 0.0, 0.0, 0.0, 0.0, 0.0, 0.0, 0.0, 0.0, 0.0, 0.0, 0.0, 0.0, 0.0, 0.0, 0.0, 0.0, 0.0, 0.0, 0.0, 0.0, 0.0, 0.0, 0.0, 0.0, 0.0, 0.0, 0.0, 0.0, 0.0, 0.0, 0.0, 0.0, 0.0, 0.0, 0.0, 0.0, 0.0, 0.0, 0.0, 0.0, 0.0, 0.0, 0.0, 0.0, 0.0, 0.0, 0.0, 0.0, 0.0, 0.0, 0.0, 0.0, 0.0, 0.0, 0.0, 0.0, 0.0, 0.0, 0.0, 0.0, 0.0, 0.0, 0.0, 0.0, 0.0, 0.0, 0.0, 0.0, 0.0, 0.0, 0.0, 0.0, 0.0, 0.0, 0.0, 0.0, 0.0, 0.0, 0.0, 0.0, 0.0, 0.0, 0.0, 0.0, 0.0, 0.0, 0.0, 0.0, 0.0, 0.0, 0.0, 0.0, 0.0, 0.0, 0.0, 0.0, 0.0, 0.0, 0.0, 0.0, 0.0, 0.0, 0.0, 0.0, 0.0, 0.0, 0.0, 0.0, 0.0, 0.0, 0.0, 0.0, 0.0, 0.0, 0.0, 0.0, 0.0, 0.0, 0.0, 0.0, 0.0, 0.0, 0.0, 0.0, 0.0, 0.0, 0.0, 0.0, 0.0, 0.0, 0.0, 0.0, 0.0, 0.0, 0.0, 0.0, 0.0, 0.0, 0.0, 0.0, 0.0, 0.0, 0.0, 0.0, 0.0, 0.0, 0.0, 0.0, 0.0, 0.0, 0.0, 0.0, 0.0])
me_cube_008.materials.append(mat_maison1)
me_cube_008.materials.append(mat_briquecontour)
me_cube_008.materials.append(mat_toit)
me_cube_008.update()
me_cube_009 = bpy.data.meshes.new('Cube.009')
me_cube_009.from_pydata([(0.0, 0.0, -0.7116), (0.0, 0.0, -1.798), (0.0, 0.0, 0.0), (0.0, 0.0, -0.1932), (0.0, 0.0, -0.3228), (0.0, 0.0, -0.4316), (0.0, 0.0, -0.582), (2.384e-07, 1.285, -1.798), (2.384e-07, 1.285, -0.7116), (2.384e-07, 1.285, -0.582), (2.384e-07, 1.285, -0.4316), (2.384e-07, 1.285, -0.3228), (2.384e-07, 1.285, -0.1932), (2.384e-07, 1.285, 2.384e-07), (0.0, 0.0, -1.174), (2.384e-07, 1.285, -1.174), (-0.02502, 0.0, -0.7116), (-0.02502, 0.0, -1.798), (-0.02502, 0.0, 0.0), (-0.02502, 0.0, -0.1932), (-0.02502, 0.0, -0.3228), (-0.02502, 0.0, -0.4316), (-0.02502, 0.0, -0.582), (-0.02502, 1.285, -1.798), (-0.02502, 1.285, -0.7116), (-0.02502, 1.285, -0.582), (-0.02502, 1.285, -0.4316), (-0.02502, 1.285, -0.3228), (-0.02502, 1.285, -0.1932), (-0.02502, 1.285, 2.384e-07), (-0.02502, 0.0, -1.174), (-0.02502, 1.285, -1.174)], [], [(6, 0, 14, 1, 7, 15, 8, 9, 10, 11, 12, 13, 2, 3, 4, 5), (21, 20, 19, 18, 29, 28, 27, 26, 25, 24, 31, 23, 17, 30, 16, 22), (13, 29, 18, 2), (3, 2, 18, 19), (4, 3, 19, 20), (5, 4, 20, 21), (6, 5, 21, 22), (0, 6, 22, 16), (14, 0, 16, 30), (1, 14, 30, 17), (7, 1, 17, 23), (7, 23, 31, 15), (15, 31, 24, 8), (8, 24, 25, 9), (9, 25, 26, 10), (10, 26, 27, 11), (11, 27, 28, 12), (12, 28, 29, 13)])
_uv = me_cube_009.uv_layers.new(name='UVMap')
_uv.uv.foreach_set('vector', [0.0, 0.0, 0.0, 0.0, 0.0, 0.0, 0.0, 0.0, 0.0, 0.0, 0.0, 0.0, 0.0, 0.0, 0.0, 0.0, 0.0, 0.0, 0.0, 0.0, 0.0, 0.0, 0.0, 0.0, 0.0, 0.0, 0.0, 0.0, 0.0, 0.0, 0.0, 0.0, 0.0, 0.0, 0.0, 0.0, 0.0, 0.0, 0.0, 0.0, 0.0, 0.0, 0.0, 0.0, 0.0, 0.0, 0.0, 0.0, 0.0, 0.0, 0.0, 0.0, 0.0, 0.0, 0.0, 0.0, 0.0, 0.0, 0.0, 0.0, 0.0, 0.0, 0.0, 0.0, 0.0, 0.0, 0.0, 0.0, 0.0, 0.0, 0.0, 0.0, 0.0, 0.0, 0.0, 0.0, 0.0, 0.0, 0.0, 0.0, 0.0, 0.0, 0.0, 0.0, 0.0, 0.0, 0.0, 0.0, 0.0, 0.0, 0.0, 0.0, 0.0, 0.0, 0.0, 0.0, 0.0, 0.0, 0.0, 0.0, 0.0, 0.0, 0.0, 0.0, 0.0, 0.0, 0.0, 0.0, 0.0, 0.0, 0.0, 0.0, 0.0, 0.0, 0.0, 0.0, 0.0, 0.0, 0.0, 0.0, 0.0, 0.0, 0.0, 0.0, 0.0, 0.0, 0.0, 0.0, 0.0, 0.0, 0.0, 0.0, 0.0, 0.0, 0.0, 0.0, 0.0, 0.0, 0.0, 0.0, 0.0, 0.0, 0.0, 0.0, 0.0, 0.0, 0.0, 0.0, 0.0, 0.0, 0.0, 0.0, 0.0, 0.0, 0.0, 0.0, 0.0, 0.0, 0.0, 0.0, 0.0, 0.0, 0.0, 0.0, 0.0, 0.0, 0.0, 0.0, 0.0, 0.0, 0.0, 0.0, 0.0, 0.0, 0.0, 0.0, 0.0, 0.0, 0.0, 0.0, 0.0, 0.0, 0.0, 0.0, 0.0, 0.0, 0.0, 0.0, 0.0, 0.0, 0.0, 0.0])
me_cube_009.materials.append(mat_maison1)
me_cube_009.materials.append(mat_briquecontour)
me_cube_009.materials.append(mat_toit)
me_cube_009.update()
me_cube_010 = bpy.data.meshes.new('Cube.010')
me_cube_010.from_pydata([(0.0, 0.2001, -0.1561), (0.0, 0.08994, -0.1561), (0.0, 0.0, -0.1561), (0.0, 0.2001, 0.0), (0.0, 0.08994, 0.0), (0.0, 0.0, 0.0)], [], [(1, 4, 5, 2), (0, 3, 4, 1)])
_uv = me_cube_010.uv_layers.new(name='UVMap')
_uv.uv.foreach_set('vector', [0.6229, 0.548, 0.6234, 0.548, 0.6234, 0.5548, 0.6229, 0.5548, 0.6229, 0.5413, 0.6234, 0.5413, 0.6234, 0.548, 0.6229, 0.548])
me_cube_010.materials.append(mat_maison1)
me_cube_010.materials.append(mat_briquecontour)
me_cube_010.materials.append(mat_toit)
me_cube_010.update()
me_cube_014 = bpy.data.meshes.new('Cube.014')
me_cube_014.from_pydata([(-0.01152, 2.003, -3.1), (-0.01152, 1.783, -3.1), (-0.01152, 2.003, -3.079), (-0.01152, 1.783, -4.768e-07), (-0.01152, 0.2423, -4.768e-07), (-0.01152, 0.2423, -3.1), (-0.01152, 2.003, -2.384e-07), (-0.01152, 2.384e-07, -3.1), (-0.01152, 3.576e-07, -3.079), (-0.01152, 1.192e-07, -1.192e-07), (-0.01152, 2.003, -1.175), (-0.01152, 1.969e-07, -1.175), (-0.01152, 1.013, -4.768e-07), (-0.01152, 0.8202, -4.768e-07), (-0.01152, 0.6276, -4.768e-07), (-0.01152, 0.4349, -4.768e-07), (-0.01152, 1.591, -4.768e-07), (-0.01152, 1.398, -4.768e-07), (-0.01152, 1.206, -4.768e-07), (-0.01152, 0.2887, -3.079), (-0.01152, 0.2887, -1.19), (-0.01152, 1.737, -3.079), (-0.01152, 1.737, -1.193), (-0.01152, 0.4693, -0.9246), (-0.01152, 1.188, -0.6685), (-0.01152, 1.013, -0.6294), (-0.01152, 0.8377, -0.6685), (-0.01152, 0.654, -0.7791), (-0.01152, 1.556, -0.9245), (-0.01152, 1.372, -0.7791), (-0.01152, 2.17e-07, -1.413), (-0.01152, 2.371e-07, -1.651), (-0.01152, 2.572e-07, -1.889), (-0.01152, 2.773e-07, -2.127), (-0.01152, 2.974e-07, -2.365), (-0.01152, 3.174e-07, -2.603), (-0.01152, 3.375e-07, -2.841), (-0.01152, 0.2887, -2.841), (-0.01152, 0.2887, -2.603), (-0.01152, 0.2887, -2.365), (-0.01152, 0.2887, -2.127), (-0.01152, 0.2887, -1.889), (-0.01152, 0.2887, -1.651), (-0.01152, 0.2887, -1.413), (-0.01152, 2.003, -1.447), (-0.01152, 2.003, -1.719), (-0.01152, 2.003, -1.991), (-0.01152, 2.003, -2.263), (-0.01152, 2.003, -2.535), (-0.01152, 2.003, -2.807), (-0.01152, 1.737, -2.808), (-0.01152, 1.737, -2.536), (-0.01152, 1.737, -2.265), (-0.01152, 1.737, -1.993), (-0.01152, 1.737, -1.722), (-0.01152, 1.737, -1.45), (-0.01152, 0.3142, -4.768e-07), (-0.01152, 0.3526, -1.096), (-0.01152, 1.691, -4.768e-07), (-0.01152, 1.653, -1.068), (-0.01152, 0.2423, -3.079), (-0.01152, 1.783, -3.079), (-0.01152, 0.2887, -3.091), (-0.01152, 0.2423, -1.413), (-0.01152, 1.737, -3.089), (-0.01152, 0.2423, -1.175), (-0.01152, 1.783, -1.45), (-0.01152, 1.783, -1.179), (-0.01152, 0.3142, -1.07), (-0.01152, 1.206, -0.6248), (-0.01152, 1.013, -0.5818), (-0.01152, 0.8202, -0.6248), (-0.01152, 0.6276, -0.7408), (-0.01152, 0.4349, -0.8925), (-0.01152, 1.691, -1.042), (-0.01152, 1.591, -0.8925), (-0.01152, 1.398, -0.7408), (-0.01152, 0.2423, -2.841), (-0.01152, 0.2423, -2.603), (-0.01152, 0.2423, -2.365), (-0.01152, 0.2423, -2.127), (-0.01152, 0.2423, -1.889), (-0.01152, 0.2423, -1.651), (-0.01152, 1.783, -2.808), (-0.01152, 1.783, -2.536), (-0.01152, 1.783, -2.265), (-0.01152, 1.783, -1.993), (-0.01152, 1.783, -1.722), (-0.06394, 0.2887, -3.091), (-0.06394, 1.737, -3.089), (-0.06394, 0.2887, -3.079), (-0.06394, 1.737, -3.079), (-0.06394, 0.2887, -1.413), (-0.06394, 0.2887, -1.19), (-0.06394, 1.737, -1.45), (-0.06394, 1.737, -1.193), (-0.06394, 0.3526, -1.096), (-0.06394, 1.188, -0.6685), (-0.06394, 1.013, -0.6294), (-0.06394, 0.8377, -0.6685), (-0.06394, 0.654, -0.7791), (-0.06394, 0.4693, -0.9246), (-0.06394, 1.653, -1.068), (-0.06394, 1.556, -0.9245), (-0.06394, 1.372, -0.7791), (-0.06394, 0.2887, -2.841), (-0.06394, 0.2887, -2.603), (-0.06394, 0.2887, -2.365), (-0.06394, 0.2887, -2.127), (-0.06394, 0.2887, -1.889), (-0.06394, 0.2887, -1.651), (-0.06394, 1.737, -2.808), (-0.06394, 1.737, -2.536), (-0.06394, 1.737, -2.265), (-0.06394, 1.737, -1.993), (-0.06394, 1.737, -1.722), (0.02669, 0.2423, -1.413), (0.02669, 0.2423, -1.175), (0.02669, 0.3142, -1.07), (0.02669, 1.013, -0.5818), (0.02669, 0.8202, -0.6248), (0.02669, 1.691, -1.042), (0.02669, 1.591, -0.8925), (0.02669, 1.398, -0.7408), (0.02669, 1.206, -0.6248), (0.02669, 0.2423, -2.841), (0.02669, 0.2423, -2.603), (0.02669, 0.2423, -2.365), (0.02669, 0.2423, -2.127), (0.02669, 0.2423, -1.889), (0.02669, 1.783, -2.536), (0.02669, 1.783, -2.265), (0.02669, 1.783, -1.993), (0.02669, 1.783, -1.722), (0.02669, 1.783, -1.45), (0.02669, 0.4349, -0.8925), (0.02669, 0.2887, -1.413), (0.02669, 0.2887, -1.19), (0.02669, 0.3526, -1.096), (0.02669, 1.013, -0.6294), (0.02669, 0.8377, -0.6685), (0.02669, 1.653, -1.068), (0.02669, 1.556, -0.9245), (0.02669, 1.372, -0.7791), (0.02669, 1.188, -0.6685), (0.02669, 0.2887, -2.841), (0.02669, 0.2887, -2.603), (0.02669, 0.2887, -2.365), (0.02669, 0.2887, -2.127), (0.02669, 0.2887, -1.889), (0.02669, 1.737, -2.536), (0.02669, 1.737, -2.265), (0.02669, 1.737, -1.993), (0.02669, 1.737, -1.722), (0.02669, 1.737, -1.45), (0.02669, 0.4693, -0.9246), (0.002973, 0.8202, -0.6248), (0.002973, 0.6276, -0.7408), (0.002973, 0.2423, -1.651), (0.002973, 0.2423, -1.413), (0.002973, 0.8377, -0.6685), (0.002973, 0.654, -0.7791), (0.002973, 0.2887, -1.651), (0.002973, 0.2887, -1.413), (0.0059, 1.783, -1.45), (0.0059, 1.783, -1.179), (0.0059, 1.691, -1.042), (0.0059, 1.737, -1.45), (0.0059, 1.737, -1.193), (0.0059, 1.653, -1.068), (0.01619, 0.2423, -2.365), (0.01619, 0.2423, -2.127), (0.01619, 0.2887, -2.365), (0.01619, 0.2887, -2.127), (0.0102, 1.783, -2.808), (0.0102, 1.783, -2.536), (0.0102, 1.737, -2.808), (0.0102, 1.737, -2.536), (-0.06394, 0.9938, -1.191), (-0.01152, 1.05, -3.092), (-0.01152, 1.05, -3.1), (-0.08923, 0.9868, -1.191), (-0.01152, 1.057, -3.089), (-0.01152, 1.057, -3.1), (-0.06394, 0.9938, -3.089), (-0.06394, 0.9868, -1.191), (-0.06394, 0.9868, -3.092), (-0.08923, 0.9938, -1.191), (-0.08923, 0.9938, -3.089), (-0.08923, 0.9868, -3.092), (-0.06738, 1.079, -2.049), (-0.04329, 1.066, -2.031), (-0.07658, 1.057, -2.031), (-0.09715, 1.079, -2.031), (-0.07658, 1.101, -2.031), (-0.04329, 1.093, -2.031), (-0.05818, 1.057, -2.001), (-0.09146, 1.066, -2.001), (-0.09146, 1.093, -2.001), (-0.05818, 1.101, -2.001), (-0.0376, 1.079, -2.001), (-0.06738, 1.079, -1.982), (-0.07278, 1.066, -2.044), (-0.05322, 1.071, -2.044), (-0.05863, 1.058, -2.033), (-0.03906, 1.079, -2.033), (-0.05322, 1.087, -2.044), (-0.08488, 1.079, -2.044), (-0.09028, 1.066, -2.033), (-0.07278, 1.092, -2.044), (-0.09028, 1.092, -2.033), (-0.05863, 1.1, -2.033), (-0.03572, 1.071, -2.016), (-0.03572, 1.087, -2.016), (-0.06738, 1.053, -2.016), (-0.04781, 1.058, -2.016), (-0.09903, 1.071, -2.016), (-0.08694, 1.058, -2.016), (-0.08694, 1.1, -2.016), (-0.09903, 1.087, -2.016), (-0.04781, 1.1, -2.016), (-0.06738, 1.105, -2.016), (-0.04447, 1.066, -1.998), (-0.07613, 1.058, -1.998), (-0.09569, 1.079, -1.998), (-0.07613, 1.1, -1.998), (-0.04447, 1.092, -1.998), (-0.06197, 1.066, -1.987), (-0.04988, 1.079, -1.987), (-0.08153, 1.071, -1.987), (-0.08153, 1.087, -1.987), (-0.06197, 1.092, -1.987), (-0.06738, 0.8917, -2.049), (-0.04329, 0.8782, -2.031), (-0.07658, 0.8699, -2.031), (-0.09715, 0.8917, -2.031), (-0.07658, 0.9136, -2.031), (-0.04329, 0.9052, -2.031), (-0.05818, 0.8699, -2.001), (-0.09146, 0.8782, -2.001), (-0.09146, 0.9052, -2.001), (-0.05818, 0.9136, -2.001), (-0.0376, 0.8917, -2.001), (-0.06738, 0.8917, -1.982), (-0.07278, 0.8789, -2.044), (-0.05322, 0.8838, -2.044), (-0.05863, 0.871, -2.033), (-0.03906, 0.8917, -2.033), (-0.05322, 0.8997, -2.044), (-0.08488, 0.8917, -2.044), (-0.09028, 0.8789, -2.033), (-0.07278, 0.9046, -2.044), (-0.09028, 0.9046, -2.033), (-0.05863, 0.9125, -2.033), (-0.03572, 0.8838, -2.016), (-0.03572, 0.8997, -2.016), (-0.06738, 0.8661, -2.016), (-0.04781, 0.871, -2.016), (-0.09903, 0.8838, -2.016), (-0.08694, 0.871, -2.016), (-0.08694, 0.9125, -2.016), (-0.09903, 0.8997, -2.016), (-0.04781, 0.9125, -2.016), (-0.06738, 0.9174, -2.016), (-0.04447, 0.8789, -1.998), (-0.07613, 0.871, -1.998), (-0.09569, 0.8917, -1.998), (-0.07613, 0.9125, -1.998), (-0.04447, 0.9046, -1.998), (-0.06197, 0.8789, -1.987), (-0.04988, 0.8917, -1.987), (-0.08153, 0.8838, -1.987), (-0.08153, 0.8997, -1.987), (-0.06197, 0.9046, -1.987)], [], [(61, 1, 0, 2), (77, 36, 8, 60), (8, 7, 5, 60), (49, 83, 61, 2), (6, 3, 67, 10), (56, 4, 65, 68), (4, 9, 11, 65), (18, 12, 70, 69), (12, 13, 71, 70), (13, 14, 72, 71), (14, 15, 73, 72), (58, 16, 75, 74), (16, 17, 76, 75), (17, 18, 69, 76), (65, 11, 30, 63), (63, 30, 31, 82), (82, 31, 32, 81), (81, 32, 33, 80), (80, 33, 34, 79), (79, 34, 35, 78), (78, 35, 36, 77), (10, 67, 66, 44), (44, 66, 87, 45), (45, 87, 86, 46), (46, 86, 85, 47), (47, 85, 84, 48), (48, 84, 83, 49), (15, 56, 68, 73), (3, 58, 74, 67), (184, 186, 179, 182), (19, 60, 5, 62), (64, 1, 61, 21), (76, 123, 143, 29), (55, 167, 168, 22), (69, 124, 123, 76), (24, 69, 70, 25), (78, 126, 127, 79), (26, 160, 161, 27), (27, 72, 73, 23), (28, 142, 122, 75), (28, 75, 76, 29), (41, 149, 148, 40), (37, 77, 60, 19), (77, 125, 126, 78), (20, 137, 136, 43), (39, 172, 170, 79), (74, 121, 141, 59), (42, 82, 81, 41), (27, 161, 157, 72), (21, 61, 83, 50), (83, 174, 176, 50), (75, 122, 121, 74), (52, 85, 86, 53), (73, 135, 155, 23), (39, 147, 146, 38), (86, 132, 152, 53), (67, 165, 164, 66), (182, 183, 1, 64), (95, 102, 103, 104, 97, 98, 99, 100, 101, 96, 93, 185, 178), (59, 102, 95, 22), (37, 105, 106, 38), (62, 88, 90, 19), (38, 106, 107, 39), (21, 91, 89, 64), (39, 107, 108, 40), (43, 92, 93, 20), (40, 108, 109, 41), (22, 95, 94, 55), (41, 109, 110, 42), (20, 93, 96, 57), (42, 110, 92, 43), (25, 98, 97, 24), (50, 111, 91, 21), (26, 99, 98, 25), (51, 112, 111, 50), (27, 100, 99, 26), (52, 113, 112, 51), (23, 101, 100, 27), (53, 114, 113, 52), (28, 103, 102, 59), (54, 115, 114, 53), (29, 104, 103, 28), (55, 94, 115, 54), (24, 97, 104, 29), (57, 96, 101, 23), (19, 90, 105, 37), (137, 117, 116, 136), (138, 118, 117, 137), (139, 119, 120, 140), (141, 121, 122, 142), (143, 123, 124, 144), (146, 126, 125, 145), (147, 127, 126, 146), (149, 129, 128, 148), (150, 130, 131, 151), (152, 132, 133, 153), (153, 133, 134, 154), (155, 135, 118, 138), (57, 138, 137, 20), (37, 145, 125, 77), (80, 128, 129, 81), (25, 139, 140, 26), (71, 120, 119, 70), (43, 136, 116, 63), (63, 116, 117, 65), (79, 127, 147, 39), (55, 154, 134, 66), (68, 118, 135, 73), (51, 150, 151, 52), (40, 148, 128, 80), (81, 129, 149, 41), (59, 141, 142, 28), (53, 152, 153, 54), (85, 131, 130, 84), (24, 144, 124, 69), (54, 153, 154, 55), (29, 143, 144, 24), (70, 119, 139, 25), (65, 117, 118, 68), (23, 155, 138, 57), (84, 130, 150, 51), (87, 133, 132, 86), (26, 140, 120, 71), (52, 151, 131, 85), (66, 134, 133, 87), (38, 146, 145, 37), (160, 156, 157, 161), (163, 159, 158, 162), (43, 163, 162, 42), (42, 162, 158, 82), (71, 156, 160, 26), (72, 157, 156, 71), (63, 159, 163, 43), (82, 158, 159, 63), (167, 164, 165, 168), (168, 165, 166, 169), (66, 164, 167, 55), (74, 166, 165, 67), (22, 168, 169, 59), (59, 169, 166, 74), (173, 171, 170, 172), (79, 170, 171, 80), (40, 173, 172, 39), (80, 171, 173, 40), (176, 174, 175, 177), (51, 177, 175, 84), (84, 175, 174, 83), (50, 176, 177, 51), (184, 89, 91, 111, 112, 113, 114, 115, 94, 95, 178), (62, 5, 180, 179), (181, 189, 188, 187), (64, 89, 184, 182), (179, 180, 183, 182), (186, 184, 188, 189), (90, 88, 186, 185, 93, 92, 110, 109, 108, 107, 106, 105), (62, 179, 186, 88), (185, 186, 189, 181), (178, 185, 181, 187), (184, 178, 187, 188), (190, 203, 202), (191, 203, 205), (190, 202, 207), (190, 207, 209), (190, 209, 206), (191, 205, 212), (192, 204, 214), (193, 208, 216), (194, 210, 218), (195, 211, 220), (191, 212, 215), (192, 214, 217), (193, 216, 219), (194, 218, 221), (195, 220, 213), (196, 222, 227), (197, 223, 229), (198, 224, 230), (199, 225, 231), (200, 226, 228), (228, 231, 201), (228, 226, 231), (226, 199, 231), (231, 230, 201), (231, 225, 230), (225, 198, 230), (230, 229, 201), (230, 224, 229), (224, 197, 229), (229, 227, 201), (229, 223, 227), (223, 196, 227), (227, 228, 201), (227, 222, 228), (222, 200, 228), (213, 226, 200), (213, 220, 226), (220, 199, 226), (221, 225, 199), (221, 218, 225), (218, 198, 225), (219, 224, 198), (219, 216, 224), (216, 197, 224), (217, 223, 197), (217, 214, 223), (214, 196, 223), (215, 222, 196), (215, 212, 222), (212, 200, 222), (220, 221, 199), (220, 211, 221), (211, 194, 221), (218, 219, 198), (218, 210, 219), (210, 193, 219), (216, 217, 197), (216, 208, 217), (208, 192, 217), (214, 215, 196), (214, 204, 215), (204, 191, 215), (212, 213, 200), (212, 205, 213), (205, 195, 213), (206, 211, 195), (206, 209, 211), (209, 194, 211), (209, 210, 194), (209, 207, 210), (207, 193, 210), (207, 208, 193), (207, 202, 208), (202, 192, 208), (205, 206, 195), (205, 203, 206), (203, 190, 206), (202, 204, 192), (202, 203, 204), (203, 191, 204), (232, 245, 244), (233, 245, 247), (232, 244, 249), (232, 249, 251), (232, 251, 248), (233, 247, 254), (234, 246, 256), (235, 250, 258), (236, 252, 260), (237, 253, 262), (233, 254, 257), (234, 256, 259), (235, 258, 261), (236, 260, 263), (237, 262, 255), (238, 264, 269), (239, 265, 271), (240, 266, 272), (241, 267, 273), (242, 268, 270), (270, 273, 243), (270, 268, 273), (268, 241, 273), (273, 272, 243), (273, 267, 272), (267, 240, 272), (272, 271, 243), (272, 266, 271), (266, 239, 271), (271, 269, 243), (271, 265, 269), (265, 238, 269), (269, 270, 243), (269, 264, 270), (264, 242, 270), (255, 268, 242), (255, 262, 268), (262, 241, 268), (263, 267, 241), (263, 260, 267), (260, 240, 267), (261, 266, 240), (261, 258, 266), (258, 239, 266), (259, 265, 239), (259, 256, 265), (256, 238, 265), (257, 264, 238), (257, 254, 264), (254, 242, 264), (262, 263, 241), (262, 253, 263), (253, 236, 263), (260, 261, 240), (260, 252, 261), (252, 235, 261), (258, 259, 239), (258, 250, 259), (250, 234, 259), (256, 257, 238), (256, 246, 257), (246, 233, 257), (254, 255, 242), (254, 247, 255), (247, 237, 255), (248, 253, 237), (248, 251, 253), (251, 236, 253), (251, 252, 236), (251, 249, 252), (249, 235, 252), (249, 250, 235), (249, 244, 250), (244, 234, 250), (247, 248, 237), (247, 245, 248), (245, 232, 248), (244, 246, 234), (244, 245, 246), (245, 233, 246)])
me_cube_014.polygons.foreach_set('material_index', [0, 0, 0, 0, 0, 0, 0, 0, 0, 0, 0, 0, 0, 0, 0, 0, 0, 0, 0, 0, 0, 0, 0, 0, 0, 0, 0, 0, 0, 0, 1, 1, 1, 1, 1, 1, 1, 1, 1, 1, 1, 1, 1, 1, 1, 1, 1, 1, 1, 1, 1, 1, 1, 1, 1, 1, 1, 0, 2, 1, 1, 1, 1, 1, 1, 1, 1, 1, 1, 1, 1, 1, 1, 1, 1, 1, 1, 1, 1, 1, 1, 1, 1, 1, 1, 1, 1, 1, 1, 1, 1, 1, 1, 1, 1, 1, 1, 1, 1, 1, 1, 1, 1, 1, 1, 1, 1, 1, 1, 1, 1, 1, 1, 1, 1, 1, 1, 1, 1, 1, 1, 1, 1, 1, 1, 1, 1, 1, 1, 1, 1, 1, 1, 1, 1, 1, 1, 1, 1, 1, 1, 1, 1, 1, 1, 1, 1, 1, 2, 0, 0, 0, 0, 0, 2, 0, 0, 0, 0, 3, 3, 3, 3, 3, 3, 3, 3, 3, 3, 3, 3, 3, 3, 3, 3, 3, 3, 3, 3, 3, 3, 3, 3, 3, 3, 3, 3, 3, 3, 3, 3, 3, 3, 3, 3, 3, 3, 3, 3, 3, 3, 3, 3, 3, 3, 3, 3, 3, 3, 3, 3, 3, 3, 3, 3, 3, 3, 3, 3, 3, 3, 3, 3, 3, 3, 3, 3, 3, 3, 3, 3, 3, 3, 3, 3, 3, 3, 3, 3, 3, 3, 3, 3, 3, 3, 3, 3, 3, 3, 3, 3, 3, 3, 3, 3, 3, 3, 3, 3, 3, 3, 3, 3, 3, 3, 3, 3, 3, 3, 3, 3, 3, 3, 3, 3, 3, 3, 3, 3, 3, 3, 3, 3, 3, 3, 3, 3, 3, 3, 3, 3, 3, 3, 3, 3, 3, 3, 3, 3, 3, 3, 3, 3, 3, 3, 3, 3, 3, 3, 3, 3, 3, 3, 3, 3, 3, 3, 3, 3])
_uv = me_cube_014.uv_layers.new(name='UVMap')
_uv.uv.foreach_set('vector', [0.0, 0.0, 0.0, 0.0, 0.0, 0.0, 0.0, 0.0, 0.0, 0.0, 0.0, 0.0, 0.0, 0.0, 0.0, 0.0, 0.0, 0.0, 0.0, 0.0, 0.0, 0.0, 0.0, 0.0, 0.0, 0.0, 0.0, 0.0, 0.0, 0.0, 0.0, 0.0, 0.0, 0.0, 0.0, 0.0, 0.0, 0.0, 0.0, 0.0, 0.0, 0.0, 0.0, 0.0, 0.0, 0.0, 0.0, 0.0, 0.0, 0.0, 0.0, 0.0, 0.0, 0.0, 0.0, 0.0, 0.0, 0.0, 0.0, 0.0, 0.0, 0.0, 0.0, 0.0, 0.0, 0.0, 0.0, 0.0, 0.0, 0.0, 0.0, 0.0, 0.0, 0.0, 0.0, 0.0, 0.0, 0.0, 0.0, 0.0, 0.0, 0.0, 0.0, 0.0, 0.0, 0.0, 0.0, 0.0, 0.0, 0.0, 0.0, 0.0, 0.0, 0.0, 0.0, 0.0, 0.0, 0.0, 0.0, 0.0, 0.0, 0.0, 0.0, 0.0, 0.0, 0.0, 0.0, 0.0, 0.0, 0.0, 0.0, 0.0, 0.0, 0.0, 0.0, 0.0, 0.0, 0.0, 0.0, 0.0, 0.0, 0.0, 0.0, 0.0, 0.0, 0.0, 0.0, 0.0, 0.0, 0.0, 0.0, 0.0, 0.0, 0.0, 0.0, 0.0, 0.0, 0.0, 0.0, 0.0, 0.0, 0.0, 0.0, 0.0, 0.0, 0.0, 0.0, 0.0, 0.0, 0.0, 0.0, 0.0, 0.0, 0.0, 0.0, 0.0, 0.0, 0.0, 0.0, 0.0, 0.0, 0.0, 0.0, 0.0, 0.0, 0.0, 0.0, 0.0, 0.0, 0.0, 0.0, 0.0, 0.0, 0.0, 0.0, 0.0, 0.0, 0.0, 0.0, 0.0, 0.0, 0.0, 0.0, 0.0, 0.0, 0.0, 0.0, 0.0, 0.0, 0.0, 0.0, 0.0, 0.0, 0.0, 0.0, 0.0, 0.0, 0.0, 0.0, 0.0, 0.0, 0.0, 0.0, 0.0, 0.0, 0.0, 0.0, 0.0, 0.0, 0.0, 0.0, 0.0, 0.0, 0.0, 0.0, 0.0, 0.0, 0.0, 0.0, 0.0, 0.0, 0.0, 0.0, 0.0, 0.0, 0.0, 0.0, 0.0, 0.0, 0.0, 0.0, 0.0, 0.0, 0.0, 0.0, 0.0, 0.0, 0.0, 0.0, 0.0, 0.0, 0.0, 0.0, 0.0, 0.0, 0.0, 0.0, 0.0, 0.0, 0.0, 0.0, 0.0, 0.0, 0.0, 0.0, 0.0, 0.0, 0.0, 0.0, 0.0, 0.0, 0.0, 0.0, 0.0, 0.0, 0.0, 0.0, 0.0, 0.0, 0.0, 0.0, 0.0, 0.0, 0.0, 0.0, 0.0, 0.0, 0.0, 0.0, 0.0, 0.0, 0.0, 0.0, 0.0, 0.0, 0.0, 0.0, 0.0, 0.0, 0.0, 0.0, 0.0, 0.0, 0.0, 0.0, 0.0, 0.0, 0.0, 0.0, 0.0, 0.0, 0.0, 0.0, 0.0, 0.0, 0.0, 0.0, 0.0, 0.0, 0.0, 0.0, 0.0, 0.0, 0.0, 0.0, 0.0, 0.0, 0.0, 0.0, 0.0, 0.0, 0.0, 0.0, 0.0, 0.0, 0.0, 0.0, 0.0, 0.0, 0.0, 0.0, 0.0, 0.0, 0.0, 0.0, 0.0, 0.0, 0.0, 0.0, 0.0, 0.0, 0.0, 0.0, 0.0, 0.0, 0.0, 0.0, 0.0, 0.0, 0.0, 0.0, 0.0, 0.0, 0.0, 0.0, 0.0, 0.0, 0.0, 0.0, 0.0, 0.0, 0.0, 0.0, 0.0, 0.0, 0.0, 0.0, 0.0, 0.0, 0.0, 0.0, 0.0, 0.0, 0.0, 0.0, 0.0, 0.0, 0.0, 0.0, 0.0, 0.0, 0.0, 0.0, 0.0, 0.0, 0.0, 0.0, 0.0, 0.0, 0.0, 0.0, 0.0, 0.0, 0.0, 0.0, 0.0, 0.0, 0.0, 0.0, 0.0, 0.0, 0.0, 0.0, 0.0, 0.0, 0.0, 0.0, 0.0, 0.0, 0.0, 0.0, 0.0, 0.0, 0.0, 0.0, 0.0, 0.0, 0.0, 0.0, 0.0, 0.0, 0.0, 0.0, 0.0, 0.0, 0.0, 0.0, 0.0, 0.0, 0.0, 0.0, 0.0, 0.0, 0.0, 0.0, 0.0, 0.0, 0.0, 0.0, 0.0, 0.0, 0.0, 0.0, 0.0, 0.0, 0.0, 0.0, 0.0, 0.0, 0.0, 0.0, 0.0, 0.0, 0.0, 0.0, 0.0, 0.0, 0.0, 0.0, 0.0, 0.0, 0.0, 0.0, 0.0, 0.0, 0.0, 0.0, 0.0, 0.0, 0.0, 0.0, 0.0, 0.0, 0.0, 0.0, 0.0, 0.0, 0.0, 0.0, 0.0, 0.0, 0.0, 0.0, 0.0, 0.0, 0.0, 0.0, 0.0, 0.0, 0.0, 0.0, 0.0, 0.0, 0.0, 0.0, 0.0, 0.0, 0.0, 0.0, 0.0, 0.0, 0.0, 0.0, 0.0, 0.0, 0.0, 0.0, 0.0, 0.0, 0.0, 0.0, 0.0, 0.0, 0.0, 0.0, 0.0, 0.0, 0.0, 0.0, 0.0, 0.0, 0.0, 0.0, 0.0, 0.0, 0.0, 0.0, 0.0, 0.0, 0.0, 0.0, 0.0, 0.0, 0.0, 0.0, 0.0, 0.0, 0.0, 0.0, 0.0, 0.0, 0.0, 0.0, 0.0, 0.0, 0.0, 0.0, 0.0, 0.0, 0.0, 0.0, 0.0, 0.0, 0.0, 0.0, 0.0, 0.0, 0.0, 0.0, 0.0, 0.0, 0.0, 0.0, 0.0, 0.0, 0.0, 0.0, 0.0, 0.0, 0.0, 0.0, 0.0, 0.0, 0.0, 0.0, 0.0, 0.0, 0.0, 0.0, 0.0, 0.0, 0.0, 0.0, 0.0, 0.0, 0.0, 0.0, 0.0, 0.0, 0.0, 0.0, 0.0, 0.0, 0.0, 0.0, 0.0, 0.0, 0.0, 0.0, 0.0, 0.0, 0.0, 0.0, 0.0, 0.0, 0.0, 0.0, 0.0, 0.0, 0.0, 0.0, 0.0, 0.0, 0.0, 0.0, 0.0, 0.0, 0.0, 0.0, 0.0, 0.0, 0.0, 0.0, 0.0, 0.0, 0.0, 0.0, 0.0, 0.0, 0.0, 0.0, 0.0, 0.0, 0.0, 0.0, 0.0, 0.0, 0.0, 0.0, 0.0, 0.0, 0.0, 0.0, 0.0, 0.0, 0.0, 0.0, 0.0, 0.0, 0.0, 0.0, 0.0, 0.0, 0.0, 0.0, 0.0, 0.0, 0.0, 0.0, 0.0, 0.0, 0.0, 0.0, 0.0, 0.0, 0.0, 0.0, 0.0, 0.0, 0.0, 0.0, 0.0, 0.0, 0.0, 0.0, 0.0, 0.0, 0.0, 0.0, 0.0, 0.0, 0.0, 0.0, 0.0, 0.0, 0.0, 0.0, 0.0, 0.0, 0.0, 0.0, 0.0, 0.0, 0.0, 0.0, 0.0, 0.0, 0.0, 0.0, 0.0, 0.0, 0.0, 0.0, 0.0, 0.0, 0.0, 0.0, 0.0, 0.0, 0.0, 0.0, 0.0, 0.0, 0.0, 0.0, 0.0, 0.0, 0.0, 0.0, 0.0, 0.0, 0.0, 0.0, 0.0, 0.0, 0.0, 0.0, 0.0, 0.0, 0.0, 0.0, 0.0, 0.0, 0.0, 0.0, 0.0, 0.0, 0.0, 0.0, 0.0, 0.0, 0.0, 0.0, 0.0, 0.0, 0.0, 0.0, 0.0, 0.0, 0.0, 0.0, 0.0, 0.0, 0.0, 0.0, 0.0, 0.0, 0.0, 0.0, 0.0, 0.0, 0.0, 0.0, 0.0, 0.0, 0.0, 0.0, 0.0, 0.0, 0.0, 0.0, 0.0, 0.0, 0.0, 0.0, 0.0, 0.0, 0.0, 0.0, 0.0, 0.0, 0.0, 0.0, 0.0, 0.0, 0.0, 0.0, 0.0, 0.0, 0.0, 0.0, 0.0, 0.0, 0.0, 0.0, 0.0, 0.0, 0.0, 0.0, 0.0, 0.0, 0.0, 0.0, 0.0, 0.0, 0.0, 0.0, 0.0, 0.0, 0.0, 0.0, 0.0, 0.0, 0.0, 0.0, 0.0, 0.0, 0.0, 0.0, 0.0, 0.0, 0.0, 0.0, 0.0, 0.0, 0.0, 0.0, 0.0, 0.0, 0.0, 0.0, 0.0, 0.0, 0.0, 0.0, 0.0, 0.0, 0.0, 0.0, 0.0, 0.0, 0.0, 0.0, 0.0, 0.0, 0.0, 0.0, 0.0, 0.0, 0.0, 0.0, 0.0, 0.0, 0.0, 0.0, 0.0, 0.0, 0.0, 0.0, 0.0, 0.0, 0.0, 0.0, 0.0, 0.0, 0.0, 0.0, 0.0, 0.0, 0.0, 0.0, 0.0, 0.0, 0.0, 0.0, 0.0, 0.0, 0.0, 0.0, 0.0, 0.0, 0.0, 0.0, 0.0, 0.0, 0.0, 0.0, 0.0, 0.0, 0.0, 0.0, 0.0, 0.0, 0.0, 0.0, 0.0, 0.0, 0.0, 0.0, 0.0, 0.0, 0.0, 0.0, 0.0, 0.0, 0.0, 0.0, 0.0, 0.0, 0.0, 0.0, 0.0, 0.0, 0.0, 0.0, 0.0, 0.0, 0.0, 0.0, 0.0, 0.0, 0.0, 0.0, 0.0, 0.0, 0.0, 0.0, 0.0, 0.0, 0.0, 0.0, 0.0, 0.0, 0.0, 0.0, 0.0, 0.0, 0.0, 0.0, 0.0, 0.0, 0.0, 0.0, 0.0, 0.0, 0.0, 0.0, 0.0, 0.0, 0.0, 0.0, 0.0, 0.0, 0.0, 0.0, 0.0, 0.0, 0.0, 0.0, 0.0, 0.0, 0.0, 0.0, 0.0, 0.0, 0.0, 0.0, 0.0, 0.0, 0.0, 0.0, 0.0, 0.0, 0.0, 0.0, 0.0, 0.0, 0.0, 0.0, 0.0, 0.0, 0.0, 0.0, 0.0, 0.0, 0.0, 0.0, 0.0, 0.0, 0.0, 0.0, 0.0, 0.0, 0.0, 0.0, 0.0, 0.0, 0.0, 0.0, 0.0, 0.0, 0.0, 0.0, 0.0, 0.0, 0.0, 0.0, 0.0, 0.0, 0.0, 0.0, 0.0, 0.0, 0.0, 0.0, 0.0, 0.0, 0.0, 0.0, 0.0, 0.0, 0.0, 0.0, 0.0, 0.0, 0.0, 0.0, 0.0, 0.0, 0.0, 0.0, 0.0, 0.0, 0.0, 0.0, 0.0, 0.0, 0.0, 0.0, 0.0, 0.0, 0.0, 0.0, 0.0, 0.0, 0.0, 0.0, 0.0, 0.0, 0.0, 0.0, 0.0, 0.0, 0.0, 0.0, 0.0, 0.0, 0.0, 0.0, 0.0, 0.0, 0.0, 0.0, 0.0, 0.0, 0.0, 0.0, 0.0, 0.0, 0.0, 0.0, 0.0, 0.0, 0.0, 0.0, 0.0, 0.0, 0.0, 0.0, 0.0, 0.0, 0.0, 0.0, 0.0, 0.0, 0.0, 0.0, 0.0, 0.0, 0.0, 0.0, 0.0, 0.0, 0.0, 0.0, 0.0, 0.0, 0.0, 0.0, 0.0, 0.0, 0.0, 0.0, 0.0, 0.0, 0.0, 0.0, 0.0, 0.0, 0.0, 0.0, 0.0, 0.0, 0.0, 0.0, 0.0, 0.0, 0.0, 0.0, 0.0, 0.0, 0.0, 0.0, 0.0, 0.0, 0.0, 0.0, 0.0, 0.0, 0.0, 0.0, 0.0, 0.0, 0.0, 0.0, 0.0, 0.0, 0.0, 0.0, 0.0, 0.0, 0.0, 0.0, 0.0, 0.0, 0.0, 0.0, 0.0, 0.0, 0.0, 0.0, 0.0, 0.0, 0.0, 0.0, 0.0, 0.0, 0.0, 0.0, 0.0, 0.0, 0.0, 0.0, 0.0, 0.0, 0.0, 0.0, 0.0, 0.0, 0.0, 0.0, 0.0, 0.0, 0.0, 0.0, 0.0, 0.0, 0.0, 0.0, 0.0, 0.0, 0.0, 0.0, 0.0, 0.0, 0.0, 0.0, 0.0, 0.0, 0.0, 0.0, 0.0, 0.0, 0.0, 0.0, 0.0, 0.0, 0.0, 0.0, 0.0, 0.0, 0.0, 0.0, 0.0, 0.0, 0.0, 0.0, 0.0, 0.0, 0.0, 0.0, 0.0, 0.0, 0.0, 0.0, 0.0, 0.0, 0.0, 0.0, 0.0, 0.0, 0.0, 0.0, 0.0, 0.0, 0.0, 0.0, 0.0, 0.0, 0.0, 0.0, 0.0, 0.0, 0.0, 0.0, 0.0, 0.0, 0.0, 0.0, 0.0, 0.0, 0.0, 0.0, 0.0, 0.0, 0.0, 0.0, 0.0, 0.0, 0.0, 0.0, 0.0, 0.0, 0.0, 0.0, 0.0, 0.0, 0.0, 0.0, 0.0, 0.0, 0.0, 0.0, 0.0, 0.0, 0.0, 0.0, 0.0, 0.0, 0.0, 0.0, 0.0, 0.0, 0.0, 0.0, 0.0, 0.0, 0.0, 0.0, 0.0, 0.0, 0.0, 0.0, 0.0, 0.0, 0.0, 0.0, 0.0, 0.0, 0.0, 0.0, 0.0, 0.0, 0.0, 0.0, 0.0, 0.0, 0.0, 0.0, 0.0, 0.0, 0.0, 0.0, 0.0, 0.0, 0.0, 0.0, 0.0, 0.0, 0.0, 0.0, 0.0, 0.0, 0.0, 0.0, 0.0, 0.0, 0.0, 0.0, 0.0, 0.1818, 0.0, 0.2273, 0.07873, 0.1364, 0.07873, 0.2727, 0.1575, 0.3182, 0.07873, 0.3636, 0.1575, 0.9091, 0.0, 0.9545, 0.07873, 0.8636, 0.07873, 0.7273, 0.0, 0.7727, 0.07873, 0.6818, 0.07873, 0.5455, 0.0, 0.5909, 0.07873, 0.5, 0.07873, 0.2727, 0.1575, 0.3636, 0.1575, 0.3182, 0.2362, 0.09091, 0.1575, 0.1818, 0.1575, 0.1364, 0.2362, 0.8182, 0.1575, 0.9091, 0.1575, 0.8636, 0.2362, 0.6364, 0.1575, 0.7273, 0.1575, 0.6818, 0.2362, 0.4545, 0.1575, 0.5455, 0.1575, 0.5, 0.2362, 0.2727, 0.1575, 0.3182, 0.2362, 0.2273, 0.2362, 0.09091, 0.1575, 0.1364, 0.2362, 0.04546, 0.2362, 0.8182, 0.1575, 0.8636, 0.2362, 0.7727, 0.2362, 0.6364, 0.1575, 0.6818, 0.2362, 0.5909, 0.2362, 0.4545, 0.1575, 0.5, 0.2362, 0.4091, 0.2362, 0.1818, 0.3149, 0.2727, 0.3149, 0.2273, 0.3937, 0.0, 0.3149, 0.09091, 0.3149, 0.04546, 0.3937, 0.7273, 0.3149, 0.8182, 0.3149, 0.7727, 0.3937, 0.5455, 0.3149, 0.6364, 0.3149, 0.5909, 0.3937, 0.3636, 0.3149, 0.4545, 0.3149, 0.4091, 0.3937, 0.4091, 0.3937, 0.5, 0.3937, 0.4545, 0.4724, 0.4091, 0.3937, 0.4545, 0.3149, 0.5, 0.3937, 0.4545, 0.3149, 0.5455, 0.3149, 0.5, 0.3937, 0.5909, 0.3937, 0.6818, 0.3937, 0.6364, 0.4724, 0.5909, 0.3937, 0.6364, 0.3149, 0.6818, 0.3937, 0.6364, 0.3149, 0.7273, 0.3149, 0.6818, 0.3937, 0.7727, 0.3937, 0.8636, 0.3937, 0.8182, 0.4724, 0.7727, 0.3937, 0.8182, 0.3149, 0.8636, 0.3937, 0.8182, 0.3149, 0.9091, 0.3149, 0.8636, 0.3937, 0.04546, 0.3937, 0.1364, 0.3937, 0.09091, 0.4724, 0.04546, 0.3937, 0.09091, 0.3149, 0.1364, 0.3937, 0.09091, 0.3149, 0.1818, 0.3149, 0.1364, 0.3937, 0.2273, 0.3937, 0.3182, 0.3937, 0.2727, 0.4724, 0.2273, 0.3937, 0.2727, 0.3149, 0.3182, 0.3937, 0.2727, 0.3149, 0.3636, 0.3149, 0.3182, 0.3937, 0.4091, 0.2362, 0.4545, 0.3149, 0.3636, 0.3149, 0.4091, 0.2362, 0.5, 0.2362, 0.4545, 0.3149, 0.5, 0.2362, 0.5455, 0.3149, 0.4545, 0.3149, 0.5909, 0.2362, 0.6364, 0.3149, 0.5455, 0.3149, 0.5909, 0.2362, 0.6818, 0.2362, 0.6364, 0.3149, 0.6818, 0.2362, 0.7273, 0.3149, 0.6364, 0.3149, 0.7727, 0.2362, 0.8182, 0.3149, 0.7273, 0.3149, 0.7727, 0.2362, 0.8636, 0.2362, 0.8182, 0.3149, 0.8636, 0.2362, 0.9091, 0.3149, 0.8182, 0.3149, 0.04546, 0.2362, 0.09091, 0.3149, 0.0, 0.3149, 0.04546, 0.2362, 0.1364, 0.2362, 0.09091, 0.3149, 0.1364, 0.2362, 0.1818, 0.3149, 0.09091, 0.3149, 0.2273, 0.2362, 0.2727, 0.3149, 0.1818, 0.3149, 0.2273, 0.2362, 0.3182, 0.2362, 0.2727, 0.3149, 0.3182, 0.2362, 0.3636, 0.3149, 0.2727, 0.3149, 0.5, 0.2362, 0.5909, 0.2362, 0.5455, 0.3149, 0.5, 0.2362, 0.5455, 0.1575, 0.5909, 0.2362, 0.5455, 0.1575, 0.6364, 0.1575, 0.5909, 0.2362, 0.6818, 0.2362, 0.7727, 0.2362, 0.7273, 0.3149, 0.6818, 0.2362, 0.7273, 0.1575, 0.7727, 0.2362, 0.7273, 0.1575, 0.8182, 0.1575, 0.7727, 0.2362, 0.8636, 0.2362, 0.9545, 0.2362, 0.9091, 0.3149, 0.8636, 0.2362, 0.9091, 0.1575, 0.9545, 0.2362, 0.9091, 0.1575, 1.0, 0.1575, 0.9545, 0.2362, 0.1364, 0.2362, 0.2273, 0.2362, 0.1818, 0.3149, 0.1364, 0.2362, 0.1818, 0.1575, 0.2273, 0.2362, 0.1818, 0.1575, 0.2727, 0.1575, 0.2273, 0.2362, 0.3182, 0.2362, 0.4091, 0.2362, 0.3636, 0.3149, 0.3182, 0.2362, 0.3636, 0.1575, 0.4091, 0.2362, 0.3636, 0.1575, 0.4545, 0.1575, 0.4091, 0.2362, 0.5, 0.07873, 0.5455, 0.1575, 0.4545, 0.1575, 0.5, 0.07873, 0.5909, 0.07873, 0.5455, 0.1575, 0.5909, 0.07873, 0.6364, 0.1575, 0.5455, 0.1575, 0.6818, 0.07873, 0.7273, 0.1575, 0.6364, 0.1575, 0.6818, 0.07873, 0.7727, 0.07873, 0.7273, 0.1575, 0.7727, 0.07873, 0.8182, 0.1575, 0.7273, 0.1575, 0.8636, 0.07873, 0.9091, 0.1575, 0.8182, 0.1575, 0.8636, 0.07873, 0.9545, 0.07873, 0.9091, 0.1575, 0.9545, 0.07873, 1.0, 0.1575, 0.9091, 0.1575, 0.3636, 0.1575, 0.4091, 0.07873, 0.4545, 0.1575, 0.3636, 0.1575, 0.3182, 0.07873, 0.4091, 0.07873, 0.3182, 0.07873, 0.3636, 0.0, 0.4091, 0.07873, 0.1364, 0.07873, 0.1818, 0.1575, 0.09091, 0.1575, 0.1364, 0.07873, 0.2273, 0.07873, 0.1818, 0.1575, 0.2273, 0.07873, 0.2727, 0.1575, 0.1818, 0.1575, 0.1818, 0.0, 0.2273, 0.07873, 0.1364, 0.07873, 0.2727, 0.1575, 0.3182, 0.07873, 0.3636, 0.1575, 0.9091, 0.0, 0.9545, 0.07873, 0.8636, 0.07873, 0.7273, 0.0, 0.7727, 0.07873, 0.6818, 0.07873, 0.5455, 0.0, 0.5909, 0.07873, 0.5, 0.07873, 0.2727, 0.1575, 0.3636, 0.1575, 0.3182, 0.2362, 0.09091, 0.1575, 0.1818, 0.1575, 0.1364, 0.2362, 0.8182, 0.1575, 0.9091, 0.1575, 0.8636, 0.2362, 0.6364, 0.1575, 0.7273, 0.1575, 0.6818, 0.2362, 0.4545, 0.1575, 0.5455, 0.1575, 0.5, 0.2362, 0.2727, 0.1575, 0.3182, 0.2362, 0.2273, 0.2362, 0.09091, 0.1575, 0.1364, 0.2362, 0.04546, 0.2362, 0.8182, 0.1575, 0.8636, 0.2362, 0.7727, 0.2362, 0.6364, 0.1575, 0.6818, 0.2362, 0.5909, 0.2362, 0.4545, 0.1575, 0.5, 0.2362, 0.4091, 0.2362, 0.1818, 0.3149, 0.2727, 0.3149, 0.2273, 0.3937, 0.0, 0.3149, 0.09091, 0.3149, 0.04546, 0.3937, 0.7273, 0.3149, 0.8182, 0.3149, 0.7727, 0.3937, 0.5455, 0.3149, 0.6364, 0.3149, 0.5909, 0.3937, 0.3636, 0.3149, 0.4545, 0.3149, 0.4091, 0.3937, 0.4091, 0.3937, 0.5, 0.3937, 0.4545, 0.4724, 0.4091, 0.3937, 0.4545, 0.3149, 0.5, 0.3937, 0.4545, 0.3149, 0.5455, 0.3149, 0.5, 0.3937, 0.5909, 0.3937, 0.6818, 0.3937, 0.6364, 0.4724, 0.5909, 0.3937, 0.6364, 0.3149, 0.6818, 0.3937, 0.6364, 0.3149, 0.7273, 0.3149, 0.6818, 0.3937, 0.7727, 0.3937, 0.8636, 0.3937, 0.8182, 0.4724, 0.7727, 0.3937, 0.8182, 0.3149, 0.8636, 0.3937, 0.8182, 0.3149, 0.9091, 0.3149, 0.8636, 0.3937, 0.04546, 0.3937, 0.1364, 0.3937, 0.09091, 0.4724, 0.04546, 0.3937, 0.09091, 0.3149, 0.1364, 0.3937, 0.09091, 0.3149, 0.1818, 0.3149, 0.1364, 0.3937, 0.2273, 0.3937, 0.3182, 0.3937, 0.2727, 0.4724, 0.2273, 0.3937, 0.2727, 0.3149, 0.3182, 0.3937, 0.2727, 0.3149, 0.3636, 0.3149, 0.3182, 0.3937, 0.4091, 0.2362, 0.4545, 0.3149, 0.3636, 0.3149, 0.4091, 0.2362, 0.5, 0.2362, 0.4545, 0.3149, 0.5, 0.2362, 0.5455, 0.3149, 0.4545, 0.3149, 0.5909, 0.2362, 0.6364, 0.3149, 0.5455, 0.3149, 0.5909, 0.2362, 0.6818, 0.2362, 0.6364, 0.3149, 0.6818, 0.2362, 0.7273, 0.3149, 0.6364, 0.3149, 0.7727, 0.2362, 0.8182, 0.3149, 0.7273, 0.3149, 0.7727, 0.2362, 0.8636, 0.2362, 0.8182, 0.3149, 0.8636, 0.2362, 0.9091, 0.3149, 0.8182, 0.3149, 0.04546, 0.2362, 0.09091, 0.3149, 0.0, 0.3149, 0.04546, 0.2362, 0.1364, 0.2362, 0.09091, 0.3149, 0.1364, 0.2362, 0.1818, 0.3149, 0.09091, 0.3149, 0.2273, 0.2362, 0.2727, 0.3149, 0.1818, 0.3149, 0.2273, 0.2362, 0.3182, 0.2362, 0.2727, 0.3149, 0.3182, 0.2362, 0.3636, 0.3149, 0.2727, 0.3149, 0.5, 0.2362, 0.5909, 0.2362, 0.5455, 0.3149, 0.5, 0.2362, 0.5455, 0.1575, 0.5909, 0.2362, 0.5455, 0.1575, 0.6364, 0.1575, 0.5909, 0.2362, 0.6818, 0.2362, 0.7727, 0.2362, 0.7273, 0.3149, 0.6818, 0.2362, 0.7273, 0.1575, 0.7727, 0.2362, 0.7273, 0.1575, 0.8182, 0.1575, 0.7727, 0.2362, 0.8636, 0.2362, 0.9545, 0.2362, 0.9091, 0.3149, 0.8636, 0.2362, 0.9091, 0.1575, 0.9545, 0.2362, 0.9091, 0.1575, 1.0, 0.1575, 0.9545, 0.2362, 0.1364, 0.2362, 0.2273, 0.2362, 0.1818, 0.3149, 0.1364, 0.2362, 0.1818, 0.1575, 0.2273, 0.2362, 0.1818, 0.1575, 0.2727, 0.1575, 0.2273, 0.2362, 0.3182, 0.2362, 0.4091, 0.2362, 0.3636, 0.3149, 0.3182, 0.2362, 0.3636, 0.1575, 0.4091, 0.2362, 0.3636, 0.1575, 0.4545, 0.1575, 0.4091, 0.2362, 0.5, 0.07873, 0.5455, 0.1575, 0.4545, 0.1575, 0.5, 0.07873, 0.5909, 0.07873, 0.5455, 0.1575, 0.5909, 0.07873, 0.6364, 0.1575, 0.5455, 0.1575, 0.6818, 0.07873, 0.7273, 0.1575, 0.6364, 0.1575, 0.6818, 0.07873, 0.7727, 0.07873, 0.7273, 0.1575, 0.7727, 0.07873, 0.8182, 0.1575, 0.7273, 0.1575, 0.8636, 0.07873, 0.9091, 0.1575, 0.8182, 0.1575, 0.8636, 0.07873, 0.9545, 0.07873, 0.9091, 0.1575, 0.9545, 0.07873, 1.0, 0.1575, 0.9091, 0.1575, 0.3636, 0.1575, 0.4091, 0.07873, 0.4545, 0.1575, 0.3636, 0.1575, 0.3182, 0.07873, 0.4091, 0.07873, 0.3182, 0.07873, 0.3636, 0.0, 0.4091, 0.07873, 0.1364, 0.07873, 0.1818, 0.1575, 0.09091, 0.1575, 0.1364, 0.07873, 0.2273, 0.07873, 0.1818, 0.1575, 0.2273, 0.07873, 0.2727, 0.1575, 0.1818, 0.1575])
me_cube_014.materials.append(mat_maison1)
me_cube_014.materials.append(mat_briquecontour)
me_cube_014.materials.append(mat_porte)
me_cube_014.materials.append(mat_poign)
me_cube_014.update()

# ---- objects
ob_maison = bpy.data.objects.new('Maison', me_cube_001)
ob_toit = bpy.data.objects.new('Toit', me_cube_007)
ob_emplacementpoulis = bpy.data.objects.new('EmplacementPoulis', me_cube_002)
ob_emplacementpoulis2 = bpy.data.objects.new('EmplacementPoulis2', me_cube_003)
ob_emplacementpoulus3 = bpy.data.objects.new('EmplacementPoulus3', me_cube_004)
ob_emplacementfen_tre = bpy.data.objects.new('EmplacementFenêtre', me_cube_013)
ob_emplacementfen_tre2 = bpy.data.objects.new('EmplacementFenêtre2', me_cube_019)
ob_emplacementfen_tre3 = bpy.data.objects.new('EmplacementFenêtre3', me_cube_020)
ob_emplacementfen_tre4 = bpy.data.objects.new('EmplacementFenêtre4', me_cube_021)
ob_emplacementporte = bpy.data.objects.new('Emplacementporte', me_cube_015)
ob_emplacementfen_tremid = bpy.data.objects.new('EmplacementFenêtreMid', me_cube_006)
ob_emplacementfen_tre5 = bpy.data.objects.new('EmplacementFenêtre5', me_cube_008)
ob_emplacementfen_tre6 = bpy.data.objects.new('EmplacementFenêtre6', me_cube_009)
ob_emplacementpoulis_001 = bpy.data.objects.new('EmplacementPoulis.001', me_cube_010)
ob_emplacementportegrosse = bpy.data.objects.new('EmplacementporteGrosse', me_cube_014)

# ---- transforms, parenting, visibility, modifiers, constraints
ob_maison.location = (-0.5275, -0.02787, 1.079)
ob_toit.location = (2.667, 0.0, 4.468)
ob_emplacementpoulis.location = (2.502, 1.132, 4.267)
ob_emplacementpoulis2.location = (2.502, -0.09869, 4.269)
ob_emplacementpoulus3.location = (2.502, -1.332, 4.27)
ob_emplacementfen_tre.location = (2.499, 0.6491, 4.097)
ob_emplacementfen_tre2.location = (2.502, -1.933, 4.097)
ob_emplacementfen_tre3.location = (2.502, -1.933, 1.671)
ob_emplacementfen_tre4.location = (2.502, 0.6547, 1.675)
ob_emplacementporte.location = (2.502, -1.001, -0.3994)
ob_emplacementfen_tremid.location = (2.502, -0.6376, 4.097)
ob_emplacementfen_tre5.location = (2.499, 2.644, 4.097)
ob_emplacementfen_tre6.location = (2.502, 2.65, 1.675)
ob_emplacementpoulis_001.location = (2.502, 3.249, 4.267)
ob_emplacementportegrosse.location = (2.521, 1.24, -0.006981)
ob_emplacementportegrosse.scale = (1.128, 1.462, 1.128)

# ---- collection membership
col_collection.objects.link(ob_maison)
col_collection.objects.link(ob_toit)
col_collection.objects.link(ob_emplacementpoulis)
col_collection.objects.link(ob_emplacementpoulis2)
col_collection.objects.link(ob_emplacementpoulus3)
col_collection.objects.link(ob_emplacementfen_tre)
col_collection.objects.link(ob_emplacementfen_tre2)
col_collection.objects.link(ob_emplacementfen_tre3)
col_collection.objects.link(ob_emplacementfen_tre4)
col_collection.objects.link(ob_emplacementporte)
col_collection.objects.link(ob_emplacementfen_tremid)
col_collection.objects.link(ob_emplacementfen_tre5)
col_collection.objects.link(ob_emplacementfen_tre6)
col_collection.objects.link(ob_emplacementpoulis_001)
col_collection.objects.link(ob_emplacementportegrosse)

# ---- scene / render settings (as saved in the file)
scene.frame_start = 1; scene.frame_end = 250; scene.frame_set(2)
scene.render.engine = 'BLENDER_EEVEE_NEXT'
scene.cycles.sampling_pattern = 'TABULATED_SOBOL'
bpy.context.view_layer.update()

# ---- added for rendering (the .blend has no active camera and no usable light): camera, sun
cam_auto = bpy.data.cameras.new('AutoCamera')
cam_auto.lens = 50.0
cam_auto.sensor_width = 36.0
cam_auto.clip_end = 1000.0
ob_auto_camera = bpy.data.objects.new('AutoCamera', cam_auto)
scene.collection.objects.link(ob_auto_camera)
ob_auto_camera.location = (11.6068, -12.5744, 10.1431)
ob_auto_camera.rotation_euler = (1.09748, -7.21219e-08, 0.694738)
scene.camera = ob_auto_camera
light_auto_sun = bpy.data.lights.new('AutoSun', 'SUN')
light_auto_sun.energy = 3.0
light_auto_sun.angle = 0.0523599
ob_auto_sun = bpy.data.objects.new('AutoSun', light_auto_sun)
scene.collection.objects.link(ob_auto_sun)
ob_auto_sun.rotation_euler = (0.872665, 0.174533, 0.523599)
bpy.context.view_layer.update()
